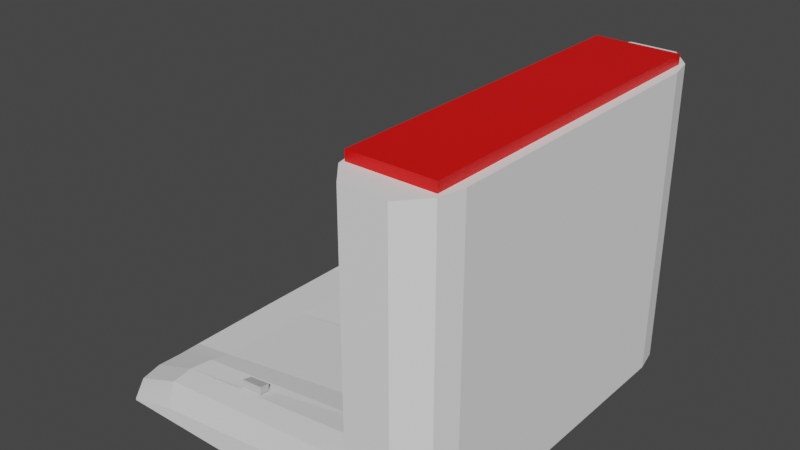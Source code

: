 # Source: charging_station.blend  (saved by Blender 3.3.6; exported with 4.5.12 LTS)
import bpy
from mathutils import Matrix  # noqa: F401  (used for matrix-valued properties, if any)

bpy.ops.wm.read_factory_settings(use_empty=True)
scene = bpy.context.scene
scene.name = 'Scene'

# ---- collections
col_collection = bpy.data.collections.new('Collection'); scene.collection.children.link(col_collection)

# ---- materials (node trees are filled in below, after node groups)
mat_material_010 = bpy.data.materials.new('Material.010')
mat_material_010.use_transparent_shadow = False
mat_material_010.diffuse_color = (0.8971, 0.8971, 0.8971, 1.0)
mat_material_011 = bpy.data.materials.new('Material.011')
mat_material_011.use_transparent_shadow = False
mat_material_011.diffuse_color = (0.0, 0.0, 0.0, 1.0)
mat_material_012 = bpy.data.materials.new('Material.012')
mat_material_012.use_transparent_shadow = False
mat_material_012.diffuse_color = (0.5596, 0.5596, 0.5596, 1.0)
mat_material_023 = bpy.data.materials.new('Material.023')
mat_material_023.use_transparent_shadow = False

# ---- material node trees
mat_material_010.use_nodes = True; mat_material_010.node_tree.nodes.clear()
_N = mat_material_010.node_tree.nodes; _L = mat_material_010.node_tree.links
n0 = _N.new('ShaderNodeBsdfPrincipled'); n0.name = 'Principled BSDF'; n0.location = (10, 300)
n0.distribution = 'GGX'
n0.subsurface_method = 'RANDOM_WALK_SKIN'
n0.inputs[0].default_value = (0.8971, 0.8971, 0.8971, 1.0)
n0.inputs[2].default_value = 0.7803
n0.inputs[27].default_value = (0.0, 0.0, 0.0, 1.0)
n0.inputs[28].default_value = 1.0
n1 = _N.new('ShaderNodeOutputMaterial'); n1.name = 'Material Output'; n1.location = (320, 270)
_L.new(n0.outputs[0], n1.inputs[0])
n1.is_active_output = True
mat_material_011.use_nodes = True; mat_material_011.node_tree.nodes.clear()
_N = mat_material_011.node_tree.nodes; _L = mat_material_011.node_tree.links
n0 = _N.new('ShaderNodeBsdfPrincipled'); n0.name = 'Principled BSDF'; n0.location = (10, 300)
n0.distribution = 'GGX'
n0.subsurface_method = 'RANDOM_WALK_SKIN'
n0.inputs[0].default_value = (0.0, 0.0, 0.0, 1.0)
n0.inputs[2].default_value = 1.0
n0.inputs[27].default_value = (0.0, 0.0, 0.0, 1.0)
n0.inputs[28].default_value = 1.0
n1 = _N.new('ShaderNodeOutputMaterial'); n1.name = 'Material Output'; n1.location = (320, 270)
_L.new(n0.outputs[0], n1.inputs[0])
n1.is_active_output = True
mat_material_012.use_nodes = True; mat_material_012.node_tree.nodes.clear()
_N = mat_material_012.node_tree.nodes; _L = mat_material_012.node_tree.links
n0 = _N.new('ShaderNodeBsdfPrincipled'); n0.name = 'Principled BSDF'; n0.location = (10, 300)
n0.distribution = 'GGX'
n0.subsurface_method = 'RANDOM_WALK_SKIN'
n0.inputs[0].default_value = (0.5596, 0.5596, 0.5596, 1.0)
n0.inputs[2].default_value = 0.823
n0.inputs[27].default_value = (0.0, 0.0, 0.0, 1.0)
n0.inputs[28].default_value = 1.0
n1 = _N.new('ShaderNodeOutputMaterial'); n1.name = 'Material Output'; n1.location = (320, 270)
_L.new(n0.outputs[0], n1.inputs[0])
n1.is_active_output = True
mat_material_023.use_nodes = True; mat_material_023.node_tree.nodes.clear()
_N = mat_material_023.node_tree.nodes; _L = mat_material_023.node_tree.links
n0 = _N.new('ShaderNodeBsdfPrincipled'); n0.name = 'Principled BSDF'; n0.location = (10, 300)
n0.distribution = 'GGX'
n0.subsurface_method = 'RANDOM_WALK_SKIN'
n0.inputs[0].default_value = (0.8, 0.001367, 0.0, 1.0)
n0.inputs[3].default_value = 1.45
n0.inputs[27].default_value = (0.0, 0.0, 0.0, 1.0)
n0.inputs[28].default_value = 1.0
n1 = _N.new('ShaderNodeOutputMaterial'); n1.name = 'Material Output'; n1.location = (300, 300)
_L.new(n0.outputs[0], n1.inputs[0])
n1.is_active_output = True

# ---- world
world_world = bpy.data.worlds.new('World'); scene.world = world_world
world_world.use_nodes = True; world_world.node_tree.nodes.clear()
_N = world_world.node_tree.nodes; _L = world_world.node_tree.links
n0 = _N.new('ShaderNodeOutputWorld'); n0.name = 'World Output'; n0.location = (300, 300)
n1 = _N.new('ShaderNodeBackground'); n1.name = 'Background'; n1.location = (10, 300)
n1.inputs[0].default_value = (0.05088, 0.05088, 0.05088, 1.0)
_L.new(n1.outputs[0], n0.inputs[0])
n0.is_active_output = True
world_world.color = (0.05088, 0.05088, 0.05088)
world_world.use_sun_shadow = False
world_world.sun_shadow_jitter_overblur = 0.0

# ---- meshes
me_cube_material_010_0 = bpy.data.meshes.new('Cube_Material.010_0')
me_cube_material_010_0.from_pydata([(0.2154, 0.1324, 0.1009), (0.2154, 0.1324, 0.1401), (0.2454, 0.1324, 0.1401), (0.2454, 0.1324, 0.1009), (0.2013, 0.1158, 0.1009), (0.2013, 0.1158, 0.1401), (0.2154, 0.1324, 0.1401), (0.2154, 0.1324, 0.1009), (0.2596, 0.1158, 0.1401), (0.2454, 0.1324, 0.1401), (0.2154, 0.1324, 0.1401), (0.2013, 0.1158, 0.1401), (0.2632, 0.06619, -0.05989), (0.2632, 4.914e-08, -0.05989), (0.1977, 3.461e-08, -0.05989), (0.1977, 0.06619, -0.05989), (0.2632, 0.06619, 0.1009), (0.2632, 0.06619, 0.1401), (0.2632, 4.914e-08, 0.1401), (0.2632, 4.914e-08, 0.1009), (0.2632, 0.08273, 0.1009), (0.2632, 0.08273, 0.1401), (0.2632, 0.08273, -0.05989), (0.1977, 0.08273, -0.05989), (0.2632, 4.914e-08, 0.1401), (0.2632, 0.06619, 0.1401), (0.1977, 0.06619, 0.1401), (0.1977, 3.461e-08, 0.1401), (0.1977, 3.461e-08, 0.1009), (0.1977, 3.461e-08, 0.1401), (0.1977, 0.06619, 0.1401), (0.1977, 0.06619, 0.1009), (0.2596, 0.1158, -0.05989), (0.2632, 0.09928, -0.05989), (0.1977, 0.09928, -0.05989), (0.2013, 0.1158, -0.05989), (0.2596, 0.1158, 0.1009), (0.2596, 0.1158, 0.1401), (0.2632, 0.09928, 0.1401), (0.2632, 0.09928, 0.1009), (0.2632, 0.08273, 0.1401), (0.2632, 0.09928, 0.1401), (0.1977, 0.09928, 0.1401), (0.1977, 0.08273, 0.1401), (0.1977, 0.08273, 0.1009), (0.1977, 0.08273, 0.1401), (0.1977, 0.09928, 0.1401), (0.1977, 0.09928, 0.1009), (0.2454, 0.1324, 0.1009), (0.2454, 0.1324, 0.1401), (0.2596, 0.1158, 0.1401), (0.2596, 0.1158, 0.1009), (0.2454, 0.1324, -0.05989), (0.2596, 0.1158, -0.05989), (0.2013, 0.1158, -0.05989), (0.2154, 0.1324, -0.05989), (0.2596, 0.1158, 0.1401), (0.2013, 0.1158, 0.1401), (0.1977, 0.09928, 0.1009), (0.1977, 0.09928, 0.1401), (0.2013, 0.1158, 0.1401), (0.2013, 0.1158, 0.1009), (0.2154, 0.1324, -0.05989), (0.2154, 0.1324, -0.03481), (0.2454, 0.1324, -0.03481), (0.2454, 0.1324, -0.05989), (0.05713, 0.1155, -0.04779), (0.07126, 0.132, -0.05178), (0.0391, 0.1319, -0.05981), (0.02549, 0.1153, -0.05976), (0.2632, 0.06619, -0.05989), (0.2632, 0.06619, -0.03481), (0.2632, 4.914e-08, -0.03481), (0.2632, 4.914e-08, -0.05989), (0.2632, 0.08273, -0.05989), (0.2632, 0.08273, -0.03481), (0.07126, 0.132, -0.05178), (0.07126, 0.132, -0.0608), (0.0391, 0.1319, -0.06101), (0.0391, 0.1319, -0.05981), (0.2596, 0.1158, -0.05989), (0.2596, 0.1158, -0.03481), (0.2632, 0.09928, -0.03481), (0.2632, 0.09928, -0.05989), (0.05354, -0.0003706, -0.05527), (0.05354, 0.06582, -0.05527), (0.02138, 0.06573, -0.06011), (0.02138, -0.0004534, -0.05983), (0.2454, 0.1324, -0.05989), (0.2454, 0.1324, -0.03481), (0.2596, 0.1158, -0.03481), (0.2596, 0.1158, -0.05989), (0.05713, 0.1155, -0.0608), (0.05354, 0.09891, -0.0608), (0.02138, 0.09883, -0.06101), (0.02497, 0.1154, -0.06101), (0.02497, 0.1154, -0.06101), (0.02549, 0.1153, -0.05976), (0.0391, 0.1319, -0.05981), (0.0391, 0.1319, -0.06101), (0.02138, -0.0004534, -0.06101), (0.02138, -0.0004534, -0.05983), (0.02138, 0.06573, -0.06011), (0.02138, 0.06573, -0.06101), (0.02138, 0.08228, -0.06101), (0.02138, 0.08228, -0.06031), (0.02085, 0.09888, -0.06022), (0.02138, 0.09883, -0.06101), (0.02138, 0.09883, -0.06101), (0.02085, 0.09888, -0.06022), (0.02549, 0.1153, -0.05976), (0.02497, 0.1154, -0.06101), (0.05354, 0.09891, -0.04848), (0.05713, 0.1155, -0.04779), (0.02549, 0.1153, -0.05976), (0.02085, 0.09888, -0.06022), (0.05354, -0.0003706, -0.0608), (0.05354, -0.0003706, -0.05527), (0.02138, -0.0004534, -0.05983), (0.02138, -0.0004534, -0.06101), (0.05354, 0.06582, -0.0608), (0.05354, -0.0003706, -0.0608), (0.02138, -0.0004534, -0.06101), (0.02138, 0.06573, -0.06101), (0.07126, 0.132, -0.0608), (0.05713, 0.1155, -0.0608), (0.02497, 0.1154, -0.06101), (0.0391, 0.1319, -0.06101), (0.05354, 0.08236, -0.05056), (0.05354, 0.09891, -0.04848), (0.02085, 0.09888, -0.06022), (0.02138, 0.08228, -0.06031), (0.05354, 0.08236, -0.0608), (0.05354, 0.06582, -0.0608), (0.02138, 0.06573, -0.06101), (0.02138, 0.08228, -0.06101), (0.05354, 0.09891, -0.0608), (0.05354, 0.08236, -0.0608), (0.02138, 0.08228, -0.06101), (0.02138, 0.09883, -0.06101), (0.05354, 0.06582, -0.05527), (0.05354, 0.08236, -0.05056), (0.02138, 0.08228, -0.06031), (0.02138, 0.06573, -0.06011), (0.02138, 0.08228, -0.06031), (0.02138, 0.08228, -0.06101), (0.2632, 0.09928, -0.05989), (0.2632, 0.09928, -0.03481), (0.2632, 0.09928, 0.1009), (0.2632, 0.09928, 0.1401), (0.1977, 0.06619, -0.03252), (0.1977, 0.08273, -0.03252), (0.05354, 0.08236, -0.05056), (0.05354, 0.06582, -0.05527), (0.1977, 0.09928, -0.05989), (0.1977, 0.08273, -0.05989), (0.05354, 0.08236, -0.0608), (0.05354, 0.09891, -0.0608), (0.1977, 0.08273, -0.05989), (0.1977, 0.06619, -0.05989), (0.05354, 0.06582, -0.0608), (0.05354, 0.08236, -0.0608), (0.2154, 0.1324, -0.05989), (0.2013, 0.1158, -0.05989), (0.05713, 0.1155, -0.0608), (0.07126, 0.132, -0.0608), (0.1977, 0.06619, -0.05989), (0.1977, 3.461e-08, -0.05989), (0.05354, -0.0003706, -0.0608), (0.05354, 0.06582, -0.0608), (0.1977, 3.461e-08, -0.05989), (0.1977, 3.461e-08, -0.03481), (0.05354, -0.0003706, -0.05527), (0.05354, -0.0003706, -0.0608), (0.1977, 0.09928, -0.03252), (0.2013, 0.1158, -0.03481), (0.05713, 0.1155, -0.04779), (0.05354, 0.09891, -0.04848), (0.2013, 0.1158, -0.05989), (0.1977, 0.09928, -0.05989), (0.05354, 0.09891, -0.0608), (0.05713, 0.1155, -0.0608), (0.1977, 3.461e-08, -0.03481), (0.1977, 0.06619, -0.03252), (0.05354, 0.06582, -0.05527), (0.05354, -0.0003706, -0.05527), (0.2154, 0.1324, -0.03481), (0.2154, 0.1324, -0.05989), (0.07126, 0.132, -0.0608), (0.07126, 0.132, -0.05178), (0.2013, 0.1158, -0.03481), (0.2154, 0.1324, -0.03481), (0.07126, 0.132, -0.05178), (0.05713, 0.1155, -0.04779), (0.09701, 0.08835, -0.04612), (0.1137, 0.08835, -0.04396), (0.1139, 0.08866, -0.04556), (0.09719, 0.08866, -0.04772), (0.09635, 0.08806, -0.04626), (0.1144, 0.08806, -0.04394), (0.1137, 0.08835, -0.04396), (0.09701, 0.08835, -0.04612), (0.1147, 0.09615, -0.04268), (0.09635, 0.09584, -0.04442), (0.09701, 0.09557, -0.04441), (0.114, 0.09585, -0.0428), (0.1144, 0.08806, -0.04394), (0.1147, 0.09615, -0.04268), (0.114, 0.09585, -0.0428), (0.1137, 0.08835, -0.04396), (0.09635, 0.09584, -0.04442), (0.09635, 0.08806, -0.04626), (0.09701, 0.08835, -0.04612), (0.09701, 0.09557, -0.04441), (0.1139, 0.08866, -0.04556), (0.1142, 0.09616, -0.0444), (0.1135, 0.09585, -0.04452), (0.1132, 0.08896, -0.04559), (0.114, 0.09585, -0.0428), (0.09701, 0.09557, -0.04441), (0.09719, 0.09588, -0.04601), (0.1142, 0.09616, -0.0444), (0.1137, 0.08835, -0.04396), (0.114, 0.09585, -0.0428), (0.1142, 0.09616, -0.0444), (0.1139, 0.08866, -0.04556), (0.09701, 0.09557, -0.04441), (0.09701, 0.08835, -0.04612), (0.09719, 0.08866, -0.04772), (0.09719, 0.09588, -0.04601), (0.09719, 0.09588, -0.04601), (0.09719, 0.08866, -0.04772), (0.09788, 0.08896, -0.04757), (0.09788, 0.09559, -0.046), (0.09719, 0.08866, -0.04772), (0.1139, 0.08866, -0.04556), (0.1132, 0.08896, -0.04559), (0.09788, 0.08896, -0.04757), (0.1142, 0.09616, -0.0444), (0.09719, 0.09588, -0.04601), (0.09788, 0.09559, -0.046), (0.1135, 0.09585, -0.04452), (0.2454, 0.1324, -0.03481), (0.2454, 0.1324, 0.1009), (0.2596, 0.1158, 0.1009), (0.2596, 0.1158, -0.03481), (0.2596, 0.1158, -0.03481), (0.2596, 0.1158, 0.1009), (0.2632, 0.09928, 0.1009), (0.2632, 0.09928, -0.03481), (0.2013, 0.1158, -0.03481), (0.2013, 0.1158, 0.1009), (0.2154, 0.1324, 0.1009), (0.2154, 0.1324, -0.03481), (0.2154, -0.1324, 0.1009), (0.2454, -0.1324, 0.1009), (0.2454, -0.1324, 0.1401), (0.2154, -0.1324, 0.1401), (0.2013, -0.1158, 0.1009), (0.2154, -0.1324, 0.1009), (0.2154, -0.1324, 0.1401), (0.2013, -0.1158, 0.1401), (0.2596, -0.1158, 0.1401), (0.2013, -0.1158, 0.1401), (0.2154, -0.1324, 0.1401), (0.2454, -0.1324, 0.1401), (0.2632, -0.06619, -0.05989), (0.1977, -0.06619, -0.05989), (0.2632, -0.06619, 0.1009), (0.2632, -0.06619, 0.1401), (0.2632, -0.08273, 0.1009), (0.2632, -0.08273, 0.1401), (0.2632, -0.08273, -0.05989), (0.1977, -0.08273, -0.05989), (0.1977, -0.06619, 0.1401), (0.2632, -0.06619, 0.1401), (0.1977, -0.06619, 0.1009), (0.1977, -0.06619, 0.1401), (0.2596, -0.1158, -0.05989), (0.2013, -0.1158, -0.05989), (0.1977, -0.09928, -0.05989), (0.2632, -0.09928, -0.05989), (0.2596, -0.1158, 0.1009), (0.2632, -0.09928, 0.1009), (0.2632, -0.09928, 0.1401), (0.2596, -0.1158, 0.1401), (0.2632, -0.08273, 0.1401), (0.1977, -0.08273, 0.1401), (0.1977, -0.09928, 0.1401), (0.2632, -0.09928, 0.1401), (0.1977, -0.08273, 0.1009), (0.1977, -0.09928, 0.1009), (0.1977, -0.09928, 0.1401), (0.1977, -0.08273, 0.1401), (0.2454, -0.1324, 0.1009), (0.2596, -0.1158, 0.1009), (0.2596, -0.1158, 0.1401), (0.2454, -0.1324, 0.1401), (0.2454, -0.1324, -0.05989), (0.2154, -0.1324, -0.05989), (0.2013, -0.1158, 0.1401), (0.2596, -0.1158, 0.1401), (0.1977, -0.09928, 0.1009), (0.2013, -0.1158, 0.1009), (0.2013, -0.1158, 0.1401), (0.1977, -0.09928, 0.1401), (0.2154, -0.1324, -0.05989), (0.2454, -0.1324, -0.05989), (0.2454, -0.1324, -0.03481), (0.2154, -0.1324, -0.03481), (0.05713, -0.1155, -0.04779), (0.02549, -0.1153, -0.05976), (0.0391, -0.1319, -0.05981), (0.07126, -0.132, -0.05178), (0.2632, -0.06619, -0.05989), (0.2632, -0.06619, -0.03481), (0.2632, -0.08273, -0.05989), (0.2632, -0.08273, -0.03481), (0.07126, -0.132, -0.05178), (0.0391, -0.1319, -0.05981), (0.0391, -0.1319, -0.06101), (0.07126, -0.132, -0.0608), (0.2596, -0.1158, -0.05989), (0.2632, -0.09928, -0.05989), (0.2632, -0.09928, -0.03481), (0.2596, -0.1158, -0.03481), (0.05354, 0.0003706, -0.05527), (0.02138, 0.0004534, -0.05983), (0.02138, -0.06573, -0.06011), (0.05354, -0.06582, -0.05527), (0.2454, -0.1324, -0.05989), (0.2596, -0.1158, -0.05989), (0.2596, -0.1158, -0.03481), (0.2454, -0.1324, -0.03481), (0.05713, -0.1155, -0.0608), (0.02497, -0.1154, -0.06101), (0.02138, -0.09883, -0.06101), (0.05354, -0.09891, -0.0608), (0.02497, -0.1154, -0.06101), (0.0391, -0.1319, -0.06101), (0.0391, -0.1319, -0.05981), (0.02549, -0.1153, -0.05976), (0.02138, 0.0004534, -0.06101), (0.02138, -0.06573, -0.06101), (0.02138, -0.06573, -0.06011), (0.02138, 0.0004534, -0.05983), (0.02138, -0.08228, -0.06101), (0.02138, -0.09883, -0.06101), (0.02085, -0.09888, -0.06022), (0.02138, -0.08228, -0.06031), (0.02138, -0.09883, -0.06101), (0.02497, -0.1154, -0.06101), (0.02549, -0.1153, -0.05976), (0.02085, -0.09888, -0.06022), (0.05354, -0.09891, -0.04848), (0.02085, -0.09888, -0.06022), (0.02549, -0.1153, -0.05976), (0.05713, -0.1155, -0.04779), (0.05354, 0.0003706, -0.0608), (0.02138, 0.0004534, -0.06101), (0.02138, 0.0004534, -0.05983), (0.05354, 0.0003706, -0.05527), (0.05354, -0.06582, -0.0608), (0.02138, -0.06573, -0.06101), (0.02138, 0.0004534, -0.06101), (0.05354, 0.0003706, -0.0608), (0.07126, -0.132, -0.0608), (0.0391, -0.1319, -0.06101), (0.02497, -0.1154, -0.06101), (0.05713, -0.1155, -0.0608), (0.05354, -0.08236, -0.05056), (0.02138, -0.08228, -0.06031), (0.02085, -0.09888, -0.06022), (0.05354, -0.09891, -0.04848), (0.05354, -0.08236, -0.0608), (0.02138, -0.08228, -0.06101), (0.05354, -0.09891, -0.0608), (0.02138, -0.09883, -0.06101), (0.02138, -0.08228, -0.06101), (0.05354, -0.08236, -0.0608), (0.05354, -0.06582, -0.05527), (0.02138, -0.06573, -0.06011), (0.02138, -0.08228, -0.06031), (0.05354, -0.08236, -0.05056), (0.02138, -0.08228, -0.06101), (0.02138, -0.08228, -0.06031), (0.2632, -0.09928, -0.05989), (0.2632, -0.09928, -0.03481), (0.2632, -0.09928, 0.1009), (0.2632, -0.09928, 0.1401), (0.1977, -0.06619, -0.03252), (0.05354, -0.06582, -0.05527), (0.05354, -0.08236, -0.05056), (0.1977, -0.08273, -0.03252), (0.1977, -0.09928, -0.05989), (0.05354, -0.09891, -0.0608), (0.05354, -0.08236, -0.0608), (0.1977, -0.08273, -0.05989), (0.1977, -0.08273, -0.05989), (0.05354, -0.08236, -0.0608), (0.05354, -0.06582, -0.0608), (0.1977, -0.06619, -0.05989), (0.2154, -0.1324, -0.05989), (0.07126, -0.132, -0.0608), (0.05713, -0.1155, -0.0608), (0.2013, -0.1158, -0.05989), (0.1977, -0.06619, -0.05989), (0.05354, -0.06582, -0.0608), (0.05354, 0.0003706, -0.0608), (0.1977, 3.461e-08, -0.05989), (0.05354, 0.0003706, -0.0608), (0.05354, 0.0003706, -0.05527), (0.1977, 3.461e-08, -0.03481), (0.1977, -0.09928, -0.03252), (0.05354, -0.09891, -0.04848), (0.05713, -0.1155, -0.04779), (0.2013, -0.1158, -0.03481), (0.2013, -0.1158, -0.05989), (0.05713, -0.1155, -0.0608), (0.05354, -0.09891, -0.0608), (0.1977, -0.09928, -0.05989), (0.1977, 3.461e-08, -0.03481), (0.05354, 0.0003706, -0.05527), (0.05354, -0.06582, -0.05527), (0.1977, -0.06619, -0.03252), (0.2154, -0.1324, -0.03481), (0.07126, -0.132, -0.05178), (0.07126, -0.132, -0.0608), (0.2154, -0.1324, -0.05989), (0.2013, -0.1158, -0.03481), (0.05713, -0.1155, -0.04779), (0.07126, -0.132, -0.05178), (0.2154, -0.1324, -0.03481), (0.09702, -0.08835, -0.04612), (0.09719, -0.08866, -0.04772), (0.1139, -0.08866, -0.04556), (0.1137, -0.08835, -0.04396), (0.09635, -0.08806, -0.04626), (0.09702, -0.08835, -0.04612), (0.1137, -0.08835, -0.04396), (0.1144, -0.08806, -0.04394), (0.1147, -0.09615, -0.04268), (0.114, -0.09585, -0.0428), (0.09702, -0.09557, -0.04441), (0.09635, -0.09584, -0.04442), (0.1144, -0.08806, -0.04394), (0.1137, -0.08835, -0.04396), (0.114, -0.09585, -0.0428), (0.1147, -0.09615, -0.04268), (0.09635, -0.09584, -0.04442), (0.09702, -0.09557, -0.04441), (0.09702, -0.08835, -0.04612), (0.09635, -0.08806, -0.04626), (0.1139, -0.08866, -0.04556), (0.1132, -0.08896, -0.04559), (0.1135, -0.09585, -0.04452), (0.1142, -0.09616, -0.0444), (0.114, -0.09585, -0.0428), (0.1142, -0.09616, -0.0444), (0.09719, -0.09588, -0.04601), (0.09702, -0.09557, -0.04441), (0.1137, -0.08835, -0.04396), (0.1139, -0.08866, -0.04556), (0.1142, -0.09616, -0.0444), (0.114, -0.09585, -0.0428), (0.09702, -0.09557, -0.04441), (0.09719, -0.09588, -0.04601), (0.09719, -0.08866, -0.04772), (0.09702, -0.08835, -0.04612), (0.09719, -0.09588, -0.04601), (0.09788, -0.09559, -0.046), (0.09788, -0.08896, -0.04757), (0.09719, -0.08866, -0.04772), (0.09719, -0.08866, -0.04772), (0.09788, -0.08896, -0.04757), (0.1132, -0.08896, -0.04559), (0.1139, -0.08866, -0.04556), (0.1142, -0.09616, -0.0444), (0.1135, -0.09585, -0.04452), (0.09788, -0.09559, -0.046), (0.09719, -0.09588, -0.04601), (0.2454, -0.1324, -0.03481), (0.2596, -0.1158, -0.03481), (0.2596, -0.1158, 0.1009), (0.2454, -0.1324, 0.1009), (0.2596, -0.1158, -0.03481), (0.2632, -0.09928, -0.03481), (0.2632, -0.09928, 0.1009), (0.2596, -0.1158, 0.1009), (0.2013, -0.1158, -0.03481), (0.2154, -0.1324, -0.03481), (0.2154, -0.1324, 0.1009), (0.2013, -0.1158, 0.1009), (0.1977, 0.08273, -0.03252), (0.1144, 0.08806, -0.04394), (0.09635, 0.08806, -0.04626), (0.09635, 0.09584, -0.04442), (0.05354, 0.09891, -0.04848), (0.05354, 0.08236, -0.05056), (0.05354, 0.09891, -0.04848), (0.09635, 0.09584, -0.04442), (0.1147, 0.09615, -0.04268), (0.1144, 0.08806, -0.04394), (0.1977, 0.08273, -0.03252), (0.1977, 0.09928, -0.03252), (0.1977, -0.08273, -0.03252), (0.05354, -0.08236, -0.05056), (0.05354, -0.09891, -0.04848), (0.09635, -0.09584, -0.04442), (0.09635, -0.08806, -0.04626), (0.1144, -0.08806, -0.04394), (0.05354, -0.09891, -0.04848), (0.1977, -0.09928, -0.03252), (0.1977, -0.08273, -0.03252), (0.1144, -0.08806, -0.04394), (0.1147, -0.09615, -0.04268), (0.09635, -0.09584, -0.04442), (0.1977, 0.06619, -0.03252), (0.1977, 0.06619, 0.1009), (0.1977, 0.08273, 0.1009), (0.1977, 0.08273, -0.03252), (0.1977, 0.09928, -0.03252), (0.1977, 0.09928, 0.1009), (0.2013, 0.1158, 0.1009), (0.2013, 0.1158, -0.03481), (0.1977, 0.09928, 0.1009), (0.1977, 0.09928, -0.03252), (0.1977, 3.461e-08, -0.03481), (0.1977, 3.461e-08, 0.1009), (0.1977, -0.06619, -0.03252), (0.1977, -0.08273, -0.03252), (0.1977, -0.08273, 0.1009), (0.1977, -0.06619, 0.1009), (0.1977, -0.09928, -0.03252), (0.2013, -0.1158, -0.03481), (0.2013, -0.1158, 0.1009), (0.1977, -0.09928, 0.1009), (0.1977, -0.09928, -0.03252), (0.1977, -0.09928, 0.1009), (0.09788, 0.08896, -0.04757), (0.1132, 0.08896, -0.04559), (0.1126, 0.08776, -0.03936), (0.0972, 0.08776, -0.04134), (0.1128, 0.09464, -0.03829), (0.0972, 0.09438, -0.03977), (0.0972, 0.08776, -0.04134), (0.1126, 0.08776, -0.03936), (0.1135, 0.09585, -0.04452), (0.09788, 0.09559, -0.046), (0.0972, 0.09438, -0.03977), (0.1128, 0.09464, -0.03829), (0.1132, 0.08896, -0.04559), (0.1135, 0.09585, -0.04452), (0.1128, 0.09464, -0.03829), (0.1126, 0.08776, -0.03936), (0.09788, 0.09559, -0.046), (0.09788, 0.08896, -0.04757), (0.0972, 0.08776, -0.04134), (0.0972, 0.09438, -0.03977), (0.09788, -0.08896, -0.04757), (0.0972, -0.08776, -0.04134), (0.1126, -0.08776, -0.03936), (0.1132, -0.08896, -0.04559), (0.1128, -0.09464, -0.03829), (0.1126, -0.08776, -0.03936), (0.0972, -0.08776, -0.04134), (0.0972, -0.09438, -0.03977), (0.1135, -0.09585, -0.04452), (0.1128, -0.09464, -0.03829), (0.0972, -0.09438, -0.03977), (0.09788, -0.09559, -0.046), (0.1132, -0.08896, -0.04559), (0.1126, -0.08776, -0.03936), (0.1128, -0.09464, -0.03829), (0.1135, -0.09585, -0.04452), (0.09788, -0.09559, -0.046), (0.0972, -0.09438, -0.03977), (0.0972, -0.08776, -0.04134), (0.09788, -0.08896, -0.04757)], [], [(0, 1, 2), (0, 2, 3), (4, 5, 6), (4, 6, 7), (8, 9, 10), (8, 10, 11), (12, 13, 14), (12, 14, 15), (16, 17, 18), (16, 18, 19), (20, 21, 17), (20, 17, 16), (22, 12, 15), (22, 15, 23), (24, 25, 26), (24, 26, 27), (28, 29, 30), (28, 30, 31), (32, 33, 34), (32, 34, 35), (36, 37, 38), (36, 38, 39), (40, 41, 42), (40, 42, 43), (44, 45, 46), (44, 46, 47), (48, 49, 50), (48, 50, 51), (52, 53, 54), (52, 54, 55), (41, 56, 57), (41, 57, 42), (58, 59, 60), (58, 60, 61), (62, 63, 64), (62, 64, 65), (66, 67, 68), (66, 68, 69), (70, 71, 72), (70, 72, 73), (74, 75, 71), (74, 71, 70), (76, 77, 78), (76, 78, 79), (80, 81, 82), (80, 82, 83), (84, 85, 86), (84, 86, 87), (88, 89, 90), (88, 90, 91), (92, 93, 94), (92, 94, 95), (96, 97, 98), (96, 98, 99), (100, 101, 102), (100, 102, 103), (104, 105, 106), (104, 106, 107), (108, 109, 110), (108, 110, 111), (112, 113, 114), (112, 114, 115), (116, 117, 118), (116, 118, 119), (120, 121, 122), (120, 122, 123), (124, 125, 126), (124, 126, 127), (128, 129, 130), (128, 130, 131), (132, 133, 134), (132, 134, 135), (136, 137, 138), (136, 138, 139), (140, 141, 142), (140, 142, 143), (103, 102, 144), (103, 144, 145), (146, 147, 75), (146, 75, 74), (31, 30, 45), (31, 45, 44), (25, 40, 43), (25, 43, 26), (33, 22, 23), (33, 23, 34), (148, 149, 21), (148, 21, 20), (150, 151, 152), (150, 152, 153), (154, 155, 156), (154, 156, 157), (158, 159, 160), (158, 160, 161), (162, 163, 164), (162, 164, 165), (166, 167, 168), (166, 168, 169), (170, 171, 172), (170, 172, 173), (174, 175, 176), (174, 176, 177), (178, 179, 180), (178, 180, 181), (182, 183, 184), (182, 184, 185), (186, 187, 188), (186, 188, 189), (190, 191, 192), (190, 192, 193), (194, 195, 196), (194, 196, 197), (198, 199, 200), (198, 200, 201), (202, 203, 204), (202, 204, 205), (206, 207, 208), (206, 208, 209), (210, 211, 212), (210, 212, 213), (214, 215, 216), (214, 216, 217), (218, 219, 220), (218, 220, 221), (222, 223, 224), (222, 224, 225), (226, 227, 228), (226, 228, 229), (230, 231, 232), (230, 232, 233), (234, 235, 236), (234, 236, 237), (238, 239, 240), (238, 240, 241), (147, 148, 20), (147, 20, 75), (242, 243, 244), (242, 244, 245), (246, 247, 248), (246, 248, 249), (75, 20, 16), (75, 16, 71), (71, 16, 19), (71, 19, 72), (250, 251, 252), (250, 252, 253), (63, 0, 3), (63, 3, 64), (254, 255, 256), (254, 256, 257), (258, 259, 260), (258, 260, 261), (262, 263, 264), (262, 264, 265), (266, 267, 14), (266, 14, 13), (268, 19, 18), (268, 18, 269), (270, 268, 269), (270, 269, 271), (272, 273, 267), (272, 267, 266), (24, 27, 274), (24, 274, 275), (28, 276, 277), (28, 277, 29), (278, 279, 280), (278, 280, 281), (282, 283, 284), (282, 284, 285), (286, 287, 288), (286, 288, 289), (290, 291, 292), (290, 292, 293), (294, 295, 296), (294, 296, 297), (298, 299, 279), (298, 279, 278), (289, 288, 300), (289, 300, 301), (302, 303, 304), (302, 304, 305), (306, 307, 308), (306, 308, 309), (310, 311, 312), (310, 312, 313), (314, 73, 72), (314, 72, 315), (316, 314, 315), (316, 315, 317), (318, 319, 320), (318, 320, 321), (322, 323, 324), (322, 324, 325), (326, 327, 328), (326, 328, 329), (330, 331, 332), (330, 332, 333), (334, 335, 336), (334, 336, 337), (338, 339, 340), (338, 340, 341), (342, 343, 344), (342, 344, 345), (346, 347, 348), (346, 348, 349), (350, 351, 352), (350, 352, 353), (354, 355, 356), (354, 356, 357), (358, 359, 360), (358, 360, 361), (362, 363, 364), (362, 364, 365), (366, 367, 368), (366, 368, 369), (370, 371, 372), (370, 372, 373), (374, 375, 363), (374, 363, 362), (376, 377, 378), (376, 378, 379), (380, 381, 382), (380, 382, 383), (343, 384, 385), (343, 385, 344), (386, 316, 317), (386, 317, 387), (276, 290, 293), (276, 293, 277), (275, 274, 287), (275, 287, 286), (281, 280, 273), (281, 273, 272), (388, 270, 271), (388, 271, 389), (390, 391, 392), (390, 392, 393), (394, 395, 396), (394, 396, 397), (398, 399, 400), (398, 400, 401), (402, 403, 404), (402, 404, 405), (406, 407, 408), (406, 408, 167), (409, 410, 411), (409, 411, 412), (413, 414, 415), (413, 415, 416), (417, 418, 419), (417, 419, 420), (421, 422, 423), (421, 423, 424), (425, 426, 427), (425, 427, 428), (429, 430, 431), (429, 431, 432), (433, 434, 435), (433, 435, 436), (437, 438, 439), (437, 439, 440), (441, 442, 443), (441, 443, 444), (445, 446, 447), (445, 447, 448), (449, 450, 451), (449, 451, 452), (453, 454, 455), (453, 455, 456), (457, 458, 459), (457, 459, 460), (461, 462, 463), (461, 463, 464), (465, 466, 467), (465, 467, 468), (469, 470, 471), (469, 471, 472), (473, 474, 475), (473, 475, 476), (477, 478, 479), (477, 479, 480), (387, 317, 270), (387, 270, 388), (481, 482, 483), (481, 483, 484), (485, 486, 487), (485, 487, 488), (317, 315, 268), (317, 268, 270), (315, 72, 19), (315, 19, 268), (489, 490, 491), (489, 491, 492), (309, 308, 255), (309, 255, 254), (498, 496, 497), (496, 498, 495), (495, 498, 494), (494, 498, 493), (500, 501, 499), (504, 501, 503), (501, 504, 499), (503, 501, 502), (506, 509, 505), (509, 506, 507), (509, 507, 508), (510, 505, 509), (511, 515, 516), (514, 512, 513), (512, 514, 515), (512, 515, 511), (517, 518, 519), (517, 519, 520), (521, 522, 523), (521, 523, 524), (520, 519, 525), (520, 525, 526), (527, 528, 518), (527, 518, 517), (529, 530, 531), (529, 531, 532), (533, 534, 535), (533, 535, 536), (530, 537, 538), (530, 538, 531), (527, 529, 532), (527, 532, 528), (539, 540, 541), (539, 541, 542), (543, 544, 545), (543, 545, 546), (547, 548, 549), (547, 549, 550), (551, 552, 553), (551, 553, 554), (555, 556, 557), (555, 557, 558), (559, 560, 561), (559, 561, 562), (563, 564, 565), (563, 565, 566), (567, 568, 569), (567, 569, 570), (571, 572, 573), (571, 573, 574), (575, 576, 577), (575, 577, 578)])
me_cube_material_010_0.polygons.foreach_set('use_smooth', [0, 0, 0, 0, 0, 0, 0, 0, 0, 0, 0, 0, 0, 0, 0, 0, 0, 0, 0, 0, 0, 0, 0, 0, 0, 0, 0, 0, 0, 0, 0, 0, 0, 0, 0, 0, 1, 1, 0, 0, 0, 0, 0, 0, 0, 0, 1, 1, 0, 0, 0, 0, 1, 1, 0, 0, 1, 1, 1, 1, 1, 1, 0, 0, 0, 0, 1, 0, 1, 1, 0, 0, 0, 0, 1, 1, 0, 0, 0, 0, 0, 0, 0, 0, 0, 0, 0, 0, 1, 1, 0, 0, 0, 0, 0, 0, 0, 0, 0, 0, 1, 1, 0, 0, 1, 1, 1, 0, 1, 1, 0, 0, 0, 0, 0, 0, 0, 0, 0, 0, 0, 0, 0, 0, 0, 0, 0, 0, 0, 1, 0, 0, 0, 0, 0, 0, 0, 0, 0, 0, 0, 0, 0, 0, 0, 0, 0, 0, 0, 0, 0, 0, 0, 0, 0, 0, 0, 0, 0, 0, 0, 0, 0, 0, 0, 0, 0, 0, 0, 0, 0, 0, 0, 0, 0, 0, 0, 0, 0, 0, 0, 0, 0, 0, 1, 1, 0, 0, 0, 0, 0, 0, 0, 0, 1, 1, 0, 0, 0, 0, 1, 1, 0, 0, 1, 1, 1, 1, 1, 1, 0, 0, 0, 0, 0, 0, 1, 1, 0, 0, 0, 0, 1, 1, 0, 0, 0, 0, 0, 0, 0, 0, 0, 0, 0, 0, 1, 1, 0, 0, 0, 0, 0, 0, 0, 0, 0, 0, 1, 1, 0, 0, 1, 1, 0, 0, 1, 1, 0, 0, 0, 0, 0, 0, 0, 0, 0, 0, 0, 0, 0, 0, 0, 0, 0, 0, 0, 0, 0, 0, 0, 0, 0, 0, 0, 0, 0, 0, 0, 0, 0, 0, 0, 0, 0, 0, 1, 1, 1, 1, 1, 1, 1, 1, 1, 1, 1, 1, 1, 1, 1, 1, 0, 0, 0, 0, 0, 0, 0, 0, 0, 0, 0, 0, 0, 0, 0, 0, 0, 0, 1, 1, 0, 0, 0, 0, 0, 0, 0, 0, 1, 1, 0, 0, 0, 0, 0, 0])
me_cube_material_010_0.polygons.foreach_set('material_index', [0, 0, 0, 0, 0, 0, 0, 0, 0, 0, 0, 0, 0, 0, 0, 0, 0, 0, 0, 0, 0, 0, 0, 0, 0, 0, 0, 0, 0, 0, 0, 0, 0, 0, 0, 0, 0, 0, 0, 0, 0, 0, 0, 0, 0, 0, 0, 0, 0, 0, 0, 0, 0, 0, 0, 0, 0, 0, 0, 0, 0, 0, 0, 0, 0, 0, 0, 0, 0, 0, 0, 0, 0, 0, 0, 0, 0, 0, 0, 0, 0, 0, 0, 0, 0, 0, 0, 0, 0, 0, 0, 0, 0, 0, 0, 0, 0, 0, 0, 0, 0, 0, 0, 0, 0, 0, 0, 0, 0, 0, 0, 0, 0, 0, 0, 0, 0, 0, 0, 0, 0, 0, 0, 0, 0, 0, 0, 0, 0, 0, 0, 0, 0, 0, 0, 0, 0, 0, 0, 0, 0, 0, 0, 0, 0, 0, 0, 0, 0, 0, 0, 0, 0, 0, 0, 0, 0, 0, 0, 0, 0, 0, 0, 0, 0, 0, 0, 0, 0, 0, 0, 0, 0, 0, 0, 0, 0, 0, 0, 0, 0, 0, 0, 0, 0, 0, 0, 0, 0, 0, 0, 0, 0, 0, 0, 0, 0, 0, 0, 0, 0, 0, 0, 0, 0, 0, 0, 0, 0, 0, 0, 0, 0, 0, 0, 0, 0, 0, 0, 0, 0, 0, 0, 0, 0, 0, 0, 0, 0, 0, 0, 0, 0, 0, 0, 0, 0, 0, 0, 0, 0, 0, 0, 0, 0, 0, 0, 0, 0, 0, 0, 0, 0, 0, 0, 0, 0, 0, 0, 0, 0, 0, 0, 0, 0, 0, 0, 0, 0, 0, 0, 0, 0, 0, 0, 0, 0, 0, 0, 0, 0, 0, 0, 0, 0, 0, 0, 0, 0, 0, 0, 0, 0, 0, 0, 0, 0, 0, 0, 0, 0, 0, 0, 0, 0, 0, 0, 0, 0, 0, 0, 0, 1, 1, 1, 1, 1, 1, 1, 1, 1, 1, 1, 1, 1, 1, 1, 1, 2, 2, 2, 2, 2, 2, 2, 2, 2, 2, 2, 2, 2, 2, 2, 2, 2, 2, 2, 2])
_uv = me_cube_material_010_0.uv_layers.new(name='UVMap')
_uv.uv.foreach_set('vector', [0.5759, 1.0, 0.625, 1.0, 0.625, 0.75, 0.5759, 1.0, 0.625, 0.75, 0.5759, 0.75, 0.5759, 0.01562, 0.625, 0.01562, 0.625, 0.0, 0.5759, 0.01562, 0.625, 0.0, 0.5759, 0.0, 0.8594, 0.5, 0.875, 0.5, 0.875, 0.25, 0.8594, 0.5, 0.875, 0.25, 0.8594, 0.25, 0.1875, 0.5, 0.25, 0.5, 0.25, 0.25, 0.1875, 0.5, 0.25, 0.25, 0.1875, 0.25, 0.5759, 0.6875, 0.625, 0.6875, 0.625, 0.625, 0.5759, 0.6875, 0.625, 0.625, 0.5759, 0.625, 0.5759, 0.7031, 0.625, 0.7031, 0.625, 0.6875, 0.5759, 0.7031, 0.625, 0.6875, 0.5759, 0.6875, 0.1719, 0.5, 0.1875, 0.5, 0.1875, 0.25, 0.1719, 0.5, 0.1875, 0.25, 0.1719, 0.25, 0.75, 0.5, 0.8125, 0.5, 0.8125, 0.25, 0.75, 0.5, 0.8125, 0.25, 0.75, 0.25, 0.5759, 0.125, 0.625, 0.125, 0.625, 0.0625, 0.5759, 0.125, 0.625, 0.0625, 0.5759, 0.0625, 0.1406, 0.5, 0.1562, 0.5, 0.1562, 0.25, 0.1406, 0.5, 0.1562, 0.25, 0.1406, 0.25, 0.5759, 0.7344, 0.625, 0.7344, 0.625, 0.7188, 0.5759, 0.7344, 0.625, 0.7188, 0.5759, 0.7188, 0.8281, 0.5, 0.8438, 0.5, 0.8438, 0.25, 0.8281, 0.5, 0.8438, 0.25, 0.8281, 0.25, 0.5759, 0.04688, 0.625, 0.04688, 0.625, 0.03125, 0.5759, 0.04688, 0.625, 0.03125, 0.5759, 0.03125, 0.5759, 0.75, 0.625, 0.75, 0.625, 0.7344, 0.5759, 0.75, 0.625, 0.7344, 0.5759, 0.7344, 0.125, 0.5, 0.1406, 0.5, 0.1406, 0.25, 0.125, 0.5, 0.1406, 0.25, 0.125, 0.25, 0.8438, 0.5, 0.8594, 0.5, 0.8594, 0.25, 0.8438, 0.5, 0.8594, 0.25, 0.8438, 0.25, 0.5759, 0.03125, 0.625, 0.03125, 0.625, 0.01562, 0.5759, 0.03125, 0.625, 0.01562, 0.5759, 0.01562, 0.375, 1.0, 0.4064, 1.0, 0.4064, 0.75, 0.375, 1.0, 0.4064, 0.75, 0.375, 0.75, 0.4064, 0.01562, 0.4064, 0.0, 0.4064, 0.0, 0.4064, 0.01562, 0.4064, 0.0, 0.4064, 0.01562, 0.375, 0.6875, 0.4064, 0.6875, 0.4064, 0.625, 0.375, 0.6875, 0.4064, 0.625, 0.375, 0.625, 0.375, 0.7031, 0.4064, 0.7031, 0.4064, 0.6875, 0.375, 0.7031, 0.4064, 0.6875, 0.375, 0.6875, 0.4064, 1.0, 0.375, 1.0, 0.375, 1.0, 0.4064, 1.0, 0.375, 1.0, 0.4064, 1.0, 0.375, 0.7344, 0.4064, 0.7344, 0.4064, 0.7188, 0.375, 0.7344, 0.4064, 0.7188, 0.375, 0.7188, 0.4064, 0.125, 0.4064, 0.0625, 0.4064, 0.0625, 0.4064, 0.125, 0.4064, 0.0625, 0.4064, 0.125, 0.375, 0.75, 0.4064, 0.75, 0.4064, 0.7344, 0.375, 0.75, 0.4064, 0.7344, 0.375, 0.7344, 0.1406, 0.25, 0.1562, 0.25, 0.1562, 0.25, 0.1406, 0.25, 0.1562, 0.25, 0.1406, 0.25, 0.375, 0.01562, 0.4064, 0.01562, 0.4064, 0.0, 0.375, 0.01562, 0.4064, 0.0, 0.375, 0.0, 0.375, 0.125, 0.4064, 0.125, 0.4064, 0.0625, 0.375, 0.125, 0.4064, 0.0625, 0.375, 0.0625, 0.375, 0.04688, 0.4064, 0.04688, 0.4064, 0.03125, 0.375, 0.04688, 0.4064, 0.03125, 0.375, 0.03125, 0.375, 0.03125, 0.4064, 0.03125, 0.4064, 0.01562, 0.375, 0.03125, 0.4064, 0.01562, 0.375, 0.01562, 0.4064, 0.03125, 0.4064, 0.01562, 0.4064, 0.01562, 0.4064, 0.03125, 0.4064, 0.01562, 0.4064, 0.03125, 0.0, 1.0, 0.0, 1.0, 0.0, 1.0, 0.0, 1.0, 0.0, 1.0, 0.0, 1.0, 0.1875, 0.25, 0.25, 0.25, 0.25, 0.25, 0.1875, 0.25, 0.25, 0.25, 0.1875, 0.25, 0.125, 0.25, 0.1406, 0.25, 0.1406, 0.25, 0.125, 0.25, 0.1406, 0.25, 0.125, 0.25, 0.4064, 0.04688, 0.4064, 0.03125, 0.4064, 0.03125, 0.4064, 0.04688, 0.4064, 0.03125, 0.4064, 0.04688, 0.1719, 0.25, 0.1875, 0.25, 0.1875, 0.25, 0.1719, 0.25, 0.1875, 0.25, 0.1719, 0.25, 0.1562, 0.25, 0.1719, 0.25, 0.1719, 0.25, 0.1562, 0.25, 0.1719, 0.25, 0.1562, 0.25, 0.4064, 0.0625, 0.4064, 0.04688, 0.4064, 0.04688, 0.4064, 0.0625, 0.4064, 0.04688, 0.4064, 0.0625, 0.375, 0.0625, 0.4064, 0.0625, 0.4064, 0.04688, 0.375, 0.0625, 0.4064, 0.04688, 0.375, 0.04688, 0.375, 0.7188, 0.4064, 0.7188, 0.4064, 0.7031, 0.375, 0.7188, 0.4064, 0.7031, 0.375, 0.7031, 0.5759, 0.0625, 0.625, 0.0625, 0.625, 0.04688, 0.5759, 0.0625, 0.625, 0.04688, 0.5759, 0.04688, 0.8125, 0.5, 0.8281, 0.5, 0.8281, 0.25, 0.8125, 0.5, 0.8281, 0.25, 0.8125, 0.25, 0.1562, 0.5, 0.1719, 0.5, 0.1719, 0.25, 0.1562, 0.5, 0.1719, 0.25, 0.1562, 0.25, 0.5759, 0.7188, 0.625, 0.7188, 0.625, 0.7031, 0.5759, 0.7188, 0.625, 0.7031, 0.5759, 0.7031, 0.4064, 0.0625, 0.4064, 0.04687, 0.4064, 0.04688, 0.4064, 0.0625, 0.4064, 0.04688, 0.4064, 0.0625, 0.1562, 0.25, 0.1719, 0.25, 0.1719, 0.25, 0.1562, 0.25, 0.1719, 0.25, 0.1562, 0.25, 0.1719, 0.25, 0.1875, 0.25, 0.1875, 0.25, 0.1719, 0.25, 0.1875, 0.25, 0.1719, 0.25, 0.125, 0.25, 0.1406, 0.25, 0.1406, 0.25, 0.125, 0.25, 0.1406, 0.25, 0.125, 0.25, 0.1875, 0.25, 0.25, 0.25, 0.25, 0.25, 0.1875, 0.25, 0.25, 0.25, 0.1875, 0.25, 0.0, 1.0, 0.0, 1.0, 0.0, 1.0, 0.0, 1.0, 0.0, 1.0, 0.0, 1.0, 0.4064, 0.03125, 0.4064, 0.01562, 0.4064, 0.01562, 0.4064, 0.03125, 0.4064, 0.01562, 0.4064, 0.03125, 0.1406, 0.25, 0.1562, 0.25, 0.1562, 0.25, 0.1406, 0.25, 0.1562, 0.25, 0.1406, 0.25, 0.4064, 0.125, 0.4064, 0.0625, 0.4064, 0.0625, 0.4064, 0.125, 0.4064, 0.0625, 0.4064, 0.125, 0.4064, 1.0, 0.375, 1.0, 0.375, 1.0, 0.4064, 1.0, 0.375, 1.0, 0.4064, 1.0, 0.4064, 0.01562, 0.4064, 0.0, 0.4064, 0.0, 0.4064, 0.01562, 0.4064, 0.0, 0.4064, 0.01562, 0.4064, 0.04153, 0.4064, 0.04154, 0.4064, 0.04154, 0.4064, 0.04153, 0.4064, 0.04154, 0.4064, 0.04153, 0.4064, 0.04153, 0.4064, 0.04154, 0.4064, 0.04154, 0.4064, 0.04153, 0.4064, 0.04154, 0.4064, 0.04153, 0.4064, 0.03393, 0.4064, 0.03416, 0.4064, 0.03416, 0.4064, 0.03393, 0.4064, 0.03416, 0.4064, 0.03393, 0.4064, 0.04154, 0.4064, 0.03393, 0.4064, 0.03393, 0.4064, 0.04154, 0.4064, 0.03393, 0.4064, 0.04154, 0.4064, 0.03416, 0.4064, 0.04153, 0.4064, 0.04153, 0.4064, 0.03416, 0.4064, 0.04153, 0.4064, 0.03416, 0.4064, 0.04154, 0.4064, 0.03393, 0.4064, 0.03393, 0.4064, 0.04154, 0.4064, 0.03393, 0.4064, 0.04154, 0.4064, 0.03393, 0.4064, 0.03416, 0.4064, 0.03416, 0.4064, 0.03393, 0.4064, 0.03416, 0.4064, 0.03393, 0.4064, 0.04154, 0.4064, 0.03393, 0.4064, 0.03393, 0.4064, 0.04154, 0.4064, 0.03393, 0.4064, 0.04154, 0.4064, 0.03416, 0.4064, 0.04153, 0.4064, 0.04153, 0.4064, 0.03416, 0.4064, 0.04153, 0.4064, 0.03416, 0.4064, 0.03416, 0.4064, 0.04153, 0.4064, 0.04153, 0.4064, 0.03416, 0.4064, 0.04153, 0.4064, 0.03416, 0.4064, 0.04153, 0.4064, 0.04154, 0.4064, 0.04154, 0.4064, 0.04153, 0.4064, 0.04154, 0.4064, 0.04153, 0.4064, 0.03393, 0.4064, 0.03416, 0.4064, 0.03416, 0.4064, 0.03393, 0.4064, 0.03416, 0.4064, 0.03393, 0.4064, 0.7188, 0.5759, 0.7188, 0.5759, 0.7031, 0.4064, 0.7188, 0.5759, 0.7031, 0.4064, 0.7031, 0.4064, 0.75, 0.5759, 0.75, 0.5759, 0.7344, 0.4064, 0.75, 0.5759, 0.7344, 0.4064, 0.7344, 0.4064, 0.7344, 0.5759, 0.7344, 0.5759, 0.7188, 0.4064, 0.7344, 0.5759, 0.7188, 0.4064, 0.7188, 0.4064, 0.7031, 0.5759, 0.7031, 0.5759, 0.6875, 0.4064, 0.7031, 0.5759, 0.6875, 0.4064, 0.6875, 0.4064, 0.6875, 0.5759, 0.6875, 0.5759, 0.625, 0.4064, 0.6875, 0.5759, 0.625, 0.4064, 0.625, 0.4064, 0.01562, 0.5759, 0.01562, 0.5759, 0.0, 0.4064, 0.01562, 0.5759, 0.0, 0.4064, 0.0, 0.4064, 1.0, 0.5759, 1.0, 0.5759, 0.75, 0.4064, 1.0, 0.5759, 0.75, 0.4064, 0.75, 0.5759, 1.0, 0.5759, 0.75, 0.625, 0.75, 0.5759, 1.0, 0.625, 0.75, 0.625, 1.0, 0.5759, 0.01562, 0.5759, 0.0, 0.625, 0.0, 0.5759, 0.01562, 0.625, 0.0, 0.625, 0.01562, 0.8594, 0.5, 0.8594, 0.25, 0.875, 0.25, 0.8594, 0.5, 0.875, 0.25, 0.875, 0.5, 0.1875, 0.5, 0.1875, 0.25, 0.25, 0.25, 0.1875, 0.5, 0.25, 0.25, 0.25, 0.5, 0.5759, 0.6875, 0.5759, 0.625, 0.625, 0.625, 0.5759, 0.6875, 0.625, 0.625, 0.625, 0.6875, 0.5759, 0.7031, 0.5759, 0.6875, 0.625, 0.6875, 0.5759, 0.7031, 0.625, 0.6875, 0.625, 0.7031, 0.1719, 0.5, 0.1719, 0.25, 0.1875, 0.25, 0.1719, 0.5, 0.1875, 0.25, 0.1875, 0.5, 0.75, 0.5, 0.75, 0.25, 0.8125, 0.25, 0.75, 0.5, 0.8125, 0.25, 0.8125, 0.5, 0.5759, 0.125, 0.5759, 0.0625, 0.625, 0.0625, 0.5759, 0.125, 0.625, 0.0625, 0.625, 0.125, 0.1406, 0.5, 0.1406, 0.25, 0.1562, 0.25, 0.1406, 0.5, 0.1562, 0.25, 0.1562, 0.5, 0.5759, 0.7344, 0.5759, 0.7188, 0.625, 0.7188, 0.5759, 0.7344, 0.625, 0.7188, 0.625, 0.7344, 0.8281, 0.5, 0.8281, 0.25, 0.8438, 0.25, 0.8281, 0.5, 0.8438, 0.25, 0.8438, 0.5, 0.5759, 0.04688, 0.5759, 0.03125, 0.625, 0.03125, 0.5759, 0.04688, 0.625, 0.03125, 0.625, 0.04688, 0.5759, 0.75, 0.5759, 0.7344, 0.625, 0.7344, 0.5759, 0.75, 0.625, 0.7344, 0.625, 0.75, 0.125, 0.5, 0.125, 0.25, 0.1406, 0.25, 0.125, 0.5, 0.1406, 0.25, 0.1406, 0.5, 0.8438, 0.5, 0.8438, 0.25, 0.8594, 0.25, 0.8438, 0.5, 0.8594, 0.25, 0.8594, 0.5, 0.5759, 0.03125, 0.5759, 0.01562, 0.625, 0.01562, 0.5759, 0.03125, 0.625, 0.01562, 0.625, 0.03125, 0.375, 1.0, 0.375, 0.75, 0.4064, 0.75, 0.375, 1.0, 0.4064, 0.75, 0.4064, 1.0, 0.4064, 0.01562, 0.4064, 0.01562, 0.4064, 0.0, 0.4064, 0.01562, 0.4064, 0.0, 0.4064, 0.0, 0.375, 0.6875, 0.375, 0.625, 0.4064, 0.625, 0.375, 0.6875, 0.4064, 0.625, 0.4064, 0.6875, 0.375, 0.7031, 0.375, 0.6875, 0.4064, 0.6875, 0.375, 0.7031, 0.4064, 0.6875, 0.4064, 0.7031, 0.4064, 1.0, 0.4064, 1.0, 0.375, 1.0, 0.4064, 1.0, 0.375, 1.0, 0.375, 1.0, 0.375, 0.7344, 0.375, 0.7188, 0.4064, 0.7188, 0.375, 0.7344, 0.4064, 0.7188, 0.4064, 0.7344, 0.4064, 0.125, 0.4064, 0.125, 0.4064, 0.0625, 0.4064, 0.125, 0.4064, 0.0625, 0.4064, 0.0625, 0.375, 0.75, 0.375, 0.7344, 0.4064, 0.7344, 0.375, 0.75, 0.4064, 0.7344, 0.4064, 0.75, 0.1406, 0.25, 0.1406, 0.25, 0.1562, 0.25, 0.1406, 0.25, 0.1562, 0.25, 0.1562, 0.25, 0.375, 0.01562, 0.375, 0.0, 0.4064, 0.0, 0.375, 0.01562, 0.4064, 0.0, 0.4064, 0.01562, 0.375, 0.125, 0.375, 0.0625, 0.4064, 0.0625, 0.375, 0.125, 0.4064, 0.0625, 0.4064, 0.125, 0.375, 0.04688, 0.375, 0.03125, 0.4064, 0.03125, 0.375, 0.04688, 0.4064, 0.03125, 0.4064, 0.04688, 0.375, 0.03125, 0.375, 0.01562, 0.4064, 0.01562, 0.375, 0.03125, 0.4064, 0.01562, 0.4064, 0.03125, 0.4064, 0.03125, 0.4064, 0.03125, 0.4064, 0.01562, 0.4064, 0.03125, 0.4064, 0.01562, 0.4064, 0.01562, 0.0, 1.0, 0.0, 1.0, 0.0, 1.0, 0.0, 1.0, 0.0, 1.0, 0.0, 1.0, 0.1875, 0.25, 0.1875, 0.25, 0.25, 0.25, 0.1875, 0.25, 0.25, 0.25, 0.25, 0.25, 0.125, 0.25, 0.125, 0.25, 0.1406, 0.25, 0.125, 0.25, 0.1406, 0.25, 0.1406, 0.25, 0.4064, 0.04688, 0.4064, 0.04688, 0.4064, 0.03125, 0.4064, 0.04688, 0.4064, 0.03125, 0.4064, 0.03125, 0.1719, 0.25, 0.1719, 0.25, 0.1875, 0.25, 0.1719, 0.25, 0.1875, 0.25, 0.1875, 0.25, 0.1562, 0.25, 0.1562, 0.25, 0.1719, 0.25, 0.1562, 0.25, 0.1719, 0.25, 0.1719, 0.25, 0.4064, 0.0625, 0.4064, 0.0625, 0.4064, 0.04688, 0.4064, 0.0625, 0.4064, 0.04688, 0.4064, 0.04688, 0.375, 0.0625, 0.375, 0.04688, 0.4064, 0.04688, 0.375, 0.0625, 0.4064, 0.04688, 0.4064, 0.0625, 0.375, 0.7188, 0.375, 0.7031, 0.4064, 0.7031, 0.375, 0.7188, 0.4064, 0.7031, 0.4064, 0.7188, 0.5759, 0.0625, 0.5759, 0.04688, 0.625, 0.04688, 0.5759, 0.0625, 0.625, 0.04688, 0.625, 0.0625, 0.8125, 0.5, 0.8125, 0.25, 0.8281, 0.25, 0.8125, 0.5, 0.8281, 0.25, 0.8281, 0.5, 0.1562, 0.5, 0.1562, 0.25, 0.1719, 0.25, 0.1562, 0.5, 0.1719, 0.25, 0.1719, 0.5, 0.5759, 0.7188, 0.5759, 0.7031, 0.625, 0.7031, 0.5759, 0.7188, 0.625, 0.7031, 0.625, 0.7188, 0.4064, 0.0625, 0.4064, 0.0625, 0.4064, 0.04688, 0.4064, 0.0625, 0.4064, 0.04688, 0.4064, 0.04687, 0.1562, 0.25, 0.1562, 0.25, 0.1719, 0.25, 0.1562, 0.25, 0.1719, 0.25, 0.1719, 0.25, 0.1719, 0.25, 0.1719, 0.25, 0.1875, 0.25, 0.1719, 0.25, 0.1875, 0.25, 0.1875, 0.25, 0.125, 0.25, 0.125, 0.25, 0.1406, 0.25, 0.125, 0.25, 0.1406, 0.25, 0.1406, 0.25, 0.1875, 0.25, 0.1875, 0.25, 0.25, 0.25, 0.1875, 0.25, 0.25, 0.25, 0.25, 0.25, 0.0, 1.0, 0.0, 1.0, 0.0, 1.0, 0.0, 1.0, 0.0, 1.0, 0.0, 1.0, 0.4064, 0.03125, 0.4064, 0.03125, 0.4064, 0.01562, 0.4064, 0.03125, 0.4064, 0.01562, 0.4064, 0.01562, 0.1406, 0.25, 0.1406, 0.25, 0.1562, 0.25, 0.1406, 0.25, 0.1562, 0.25, 0.1562, 0.25, 0.4064, 0.125, 0.4064, 0.125, 0.4064, 0.0625, 0.4064, 0.125, 0.4064, 0.0625, 0.4064, 0.0625, 0.4064, 1.0, 0.4064, 1.0, 0.375, 1.0, 0.4064, 1.0, 0.375, 1.0, 0.375, 1.0, 0.4064, 0.01562, 0.4064, 0.01562, 0.4064, 0.0, 0.4064, 0.01562, 0.4064, 0.0, 0.4064, 0.0, 0.4064, 0.04153, 0.4064, 0.04153, 0.4064, 0.04154, 0.4064, 0.04153, 0.4064, 0.04154, 0.4064, 0.04154, 0.4064, 0.04153, 0.4064, 0.04153, 0.4064, 0.04154, 0.4064, 0.04153, 0.4064, 0.04154, 0.4064, 0.04154, 0.4064, 0.03393, 0.4064, 0.03393, 0.4064, 0.03416, 0.4064, 0.03393, 0.4064, 0.03416, 0.4064, 0.03416, 0.4064, 0.04154, 0.4064, 0.04154, 0.4064, 0.03393, 0.4064, 0.04154, 0.4064, 0.03393, 0.4064, 0.03393, 0.4064, 0.03416, 0.4064, 0.03416, 0.4064, 0.04153, 0.4064, 0.03416, 0.4064, 0.04153, 0.4064, 0.04153, 0.4064, 0.04154, 0.4064, 0.04154, 0.4064, 0.03393, 0.4064, 0.04154, 0.4064, 0.03393, 0.4064, 0.03393, 0.4064, 0.03393, 0.4064, 0.03393, 0.4064, 0.03416, 0.4064, 0.03393, 0.4064, 0.03416, 0.4064, 0.03416, 0.4064, 0.04154, 0.4064, 0.04154, 0.4064, 0.03393, 0.4064, 0.04154, 0.4064, 0.03393, 0.4064, 0.03393, 0.4064, 0.03416, 0.4064, 0.03416, 0.4064, 0.04153, 0.4064, 0.03416, 0.4064, 0.04153, 0.4064, 0.04153, 0.4064, 0.03416, 0.4064, 0.03416, 0.4064, 0.04153, 0.4064, 0.03416, 0.4064, 0.04153, 0.4064, 0.04153, 0.4064, 0.04153, 0.4064, 0.04153, 0.4064, 0.04154, 0.4064, 0.04153, 0.4064, 0.04154, 0.4064, 0.04154, 0.4064, 0.03393, 0.4064, 0.03393, 0.4064, 0.03416, 0.4064, 0.03393, 0.4064, 0.03416, 0.4064, 0.03416, 0.4064, 0.7188, 0.4064, 0.7031, 0.5759, 0.7031, 0.4064, 0.7188, 0.5759, 0.7031, 0.5759, 0.7188, 0.4064, 0.75, 0.4064, 0.7344, 0.5759, 0.7344, 0.4064, 0.75, 0.5759, 0.7344, 0.5759, 0.75, 0.4064, 0.7344, 0.4064, 0.7188, 0.5759, 0.7188, 0.4064, 0.7344, 0.5759, 0.7188, 0.5759, 0.7344, 0.4064, 0.7031, 0.4064, 0.6875, 0.5759, 0.6875, 0.4064, 0.7031, 0.5759, 0.6875, 0.5759, 0.7031, 0.4064, 0.6875, 0.4064, 0.625, 0.5759, 0.625, 0.4064, 0.6875, 0.5759, 0.625, 0.5759, 0.6875, 0.4064, 0.01562, 0.4064, 0.0, 0.5759, 0.0, 0.4064, 0.01562, 0.5759, 0.0, 0.5759, 0.01562, 0.4064, 1.0, 0.4064, 0.75, 0.5759, 0.75, 0.4064, 1.0, 0.5759, 0.75, 0.5759, 1.0, 0.4064, 0.04688, 0.4064, 0.03416, 0.4064, 0.03125, 0.4064, 0.03416, 0.4064, 0.04688, 0.4064, 0.04153, 0.4064, 0.04153, 0.4064, 0.04688, 0.4064, 0.04154, 0.4064, 0.04154, 0.4064, 0.04688, 0.4064, 0.04687, 0.4064, 0.03416, 0.4064, 0.03393, 0.4064, 0.03125, 0.4064, 0.03125, 0.4064, 0.03393, 0.4064, 0.04687, 0.4064, 0.03393, 0.4064, 0.03125, 0.4064, 0.03125, 0.4064, 0.04687, 0.4064, 0.03393, 0.4064, 0.04154, 0.4064, 0.04688, 0.4064, 0.04153, 0.4064, 0.04687, 0.4064, 0.04153, 0.4064, 0.04688, 0.4064, 0.03125, 0.4064, 0.04153, 0.4064, 0.03125, 0.4064, 0.03416, 0.4064, 0.04154, 0.4064, 0.04687, 0.4064, 0.04153, 0.4064, 0.03125, 0.4064, 0.03393, 0.4064, 0.03416, 0.4064, 0.04154, 0.4064, 0.03125, 0.4064, 0.04687, 0.4064, 0.03125, 0.4064, 0.04154, 0.4064, 0.03393, 0.4064, 0.03125, 0.4064, 0.03393, 0.4064, 0.03125, 0.4064, 0.0625, 0.5759, 0.0625, 0.5759, 0.04688, 0.4064, 0.0625, 0.5759, 0.04688, 0.4064, 0.04687, 0.4064, 0.03125, 0.5759, 0.03125, 0.5759, 0.01562, 0.4064, 0.03125, 0.5759, 0.01562, 0.4064, 0.01562, 0.4064, 0.04687, 0.5759, 0.04688, 0.5759, 0.03125, 0.4064, 0.04687, 0.5759, 0.03125, 0.4064, 0.03125, 0.4064, 0.125, 0.5759, 0.125, 0.5759, 0.0625, 0.4064, 0.125, 0.5759, 0.0625, 0.4064, 0.0625, 0.4064, 0.0625, 0.4064, 0.04687, 0.5759, 0.04688, 0.4064, 0.0625, 0.5759, 0.04688, 0.5759, 0.0625, 0.4064, 0.03125, 0.4064, 0.01562, 0.5759, 0.01562, 0.4064, 0.03125, 0.5759, 0.01562, 0.5759, 0.03125, 0.4064, 0.04687, 0.4064, 0.03125, 0.5759, 0.03125, 0.4064, 0.04687, 0.5759, 0.03125, 0.5759, 0.04688, 0.4064, 0.125, 0.4064, 0.0625, 0.5759, 0.0625, 0.4064, 0.125, 0.5759, 0.0625, 0.5759, 0.125, 0.4064, 0.04153, 0.4064, 0.04154, 0.4064, 0.04154, 0.4064, 0.04153, 0.4064, 0.04154, 0.4064, 0.04153, 0.4064, 0.03393, 0.4064, 0.03416, 0.4064, 0.04153, 0.4064, 0.03393, 0.4064, 0.04153, 0.4064, 0.04154, 0.4064, 0.03393, 0.4064, 0.03416, 0.4064, 0.03416, 0.4064, 0.03393, 0.4064, 0.03416, 0.4064, 0.03393, 0.4064, 0.04154, 0.4064, 0.03393, 0.4064, 0.03393, 0.4064, 0.04154, 0.4064, 0.03393, 0.4064, 0.04154, 0.4064, 0.03416, 0.4064, 0.04153, 0.4064, 0.04153, 0.4064, 0.03416, 0.4064, 0.04153, 0.4064, 0.03416, 0.4064, 0.04153, 0.4064, 0.04153, 0.4064, 0.04154, 0.4064, 0.04153, 0.4064, 0.04154, 0.4064, 0.04154, 0.4064, 0.03393, 0.4064, 0.04154, 0.4064, 0.04153, 0.4064, 0.03393, 0.4064, 0.04153, 0.4064, 0.03416, 0.4064, 0.03393, 0.4064, 0.03393, 0.4064, 0.03416, 0.4064, 0.03393, 0.4064, 0.03416, 0.4064, 0.03416, 0.4064, 0.04154, 0.4064, 0.04154, 0.4064, 0.03393, 0.4064, 0.04154, 0.4064, 0.03393, 0.4064, 0.03393, 0.4064, 0.03416, 0.4064, 0.03416, 0.4064, 0.04153, 0.4064, 0.03416, 0.4064, 0.04153, 0.4064, 0.04153])
me_cube_material_010_0.materials.append(mat_material_010)
me_cube_material_010_0.materials.append(mat_material_011)
me_cube_material_010_0.materials.append(mat_material_012)
me_cube_material_010_0.update()
me_cube_material_010_0.normals_split_custom_set([tuple(v) for v in zip(*[iter([0.0, 1.0, 0.0, 0.0, 1.0, 0.0, 0.0, 1.0, 0.0, 0.0, 1.0, 0.0, 0.0, 1.0, 0.0, 0.0, 1.0, 0.0, -0.7606, 0.6492, 0.0, -0.7606, 0.6492, 0.0, -0.7606, 0.6492, 0.0, -0.7606, 0.6492, 0.0, -0.7606, 0.6492, 0.0, -0.7606, 0.6492, 0.0, 0.0, 0.0, 1.0, 0.0, 0.0, 1.0, 0.0, 0.0, 1.0, 0.0, 0.0, 1.0, 0.0, 0.0, 1.0, 0.0, 0.0, 1.0, -1.865e-07, 0.0, -1.0, -1.865e-07, 0.0, -1.0, -1.865e-07, 0.0, -1.0, 0.0, 0.0, -1.0, 0.0, 0.0, -1.0, 0.0, 0.0, -1.0, 1.0, 0.0, 0.0, 1.0, 0.0, 0.0, 1.0, 0.0, 0.0, 1.0, 0.0, 0.0, 1.0, 0.0, 0.0, 1.0, 0.0, 0.0, 1.0, 0.0, 0.0, 1.0, 0.0, 0.0, 1.0, 0.0, 0.0, 1.0, 0.0, 0.0, 1.0, 0.0, 0.0, 1.0, 0.0, 0.0, -1.432e-07, 0.0, -1.0, -1.432e-07, 0.0, -1.0, -1.432e-07, 0.0, -1.0, 0.0, 0.0, -1.0, 0.0, 0.0, -1.0, 0.0, 0.0, -1.0, 1.039e-07, 0.0, 1.0, 1.039e-07, 0.0, 1.0, 1.039e-07, 0.0, 1.0, 0.0, 0.0, 1.0, 0.0, 0.0, 1.0, 0.0, 0.0, 1.0, -1.0, 0.0, 0.0, -1.0, 0.0, 0.0, -1.0, 0.0, 0.0, -1.0, -7.171e-07, 0.0, -1.0, -7.171e-07, 0.0, -1.0, -7.171e-07, 0.0, -1.432e-07, -2.473e-08, -1.0, -1.432e-07, -2.473e-08, -1.0, -1.432e-07, -2.473e-08, -1.0, 0.0, 2.778e-08, -1.0, 0.0, 2.778e-08, -1.0, 0.0, 2.778e-08, -1.0, 0.9772, 0.2124, 0.0, 0.9772, 0.2124, 0.0, 0.9772, 0.2124, 0.0, 0.9772, 0.2124, 0.0, 0.9772, 0.2124, 0.0, 0.9772, 0.2124, 0.0, -1.423e-08, 0.0, 1.0, -1.423e-08, 0.0, 1.0, -1.423e-08, 0.0, 1.0, 0.0, 0.0, 1.0, 0.0, 0.0, 1.0, 0.0, 0.0, 1.0, -1.0, -1.434e-06, 0.0, -1.0, -1.434e-06, 0.0, -1.0, -1.434e-06, 0.0, -1.0, 0.0, 0.0, -1.0, 0.0, 0.0, -1.0, 0.0, 0.0, 0.7606, 0.6492, 0.0, 0.7606, 0.6492, 0.0, 0.7606, 0.6492, 0.0, 0.7606, 0.6492, 0.0, 0.7606, 0.6492, 0.0, 0.7606, 0.6492, 0.0, 8.057e-08, 1.16e-07, -1.0, 8.057e-08, 1.16e-07, -1.0, 8.057e-08, 1.16e-07, -1.0, 0.0, 1.058e-07, -1.0, 0.0, 1.058e-07, -1.0, 0.0, 1.058e-07, -1.0, -1.599e-08, 0.0, 1.0, -1.599e-08, 0.0, 1.0, -1.599e-08, 0.0, 1.0, 0.0, 0.0, 1.0, 0.0, 0.0, 1.0, 0.0, 0.0, 1.0, -0.9772, 0.2124, 0.0, -0.9772, 0.2124, 0.0, -0.9772, 0.2124, 0.0, -0.9772, 0.2124, 0.0, -0.9772, 0.2124, 0.0, -0.9772, 0.2124, 0.0, 0.0, 1.0, 0.0, 0.0, 1.0, 0.0, 0.0, 1.0, 0.0, 0.0, 1.0, 0.0, 0.0, 1.0, 0.0, 0.0, 1.0, 0.0, -0.2758, 0.323, 0.9053, -0.227, 0.3436, 0.9113, -0.2878, 0.3681, 0.8842, -0.2758, 0.323, 0.9053, -0.2878, 0.3681, 0.8842, -0.3345, 0.3468, 0.8763, 1.0, 0.0, 0.0, 1.0, 0.0, 0.0, 1.0, 0.0, 0.0, 1.0, 0.0, 0.0, 1.0, 0.0, 0.0, 1.0, 0.0, 0.0, 1.0, 0.0, 0.0, 1.0, 0.0, 0.0, 1.0, 0.0, 0.0, 1.0, 0.0, 0.0, 1.0, 0.0, 0.0, 1.0, 0.0, 0.0, -0.002572, 1.0, 0.0, -0.002572, 1.0, 0.0, -0.002572, 1.0, 0.0, -0.002572, 1.0, 0.0, -0.002572, 1.0, 0.0, -0.002572, 1.0, 0.0, 0.9772, 0.2124, 0.0, 0.9772, 0.2124, 0.0, 0.9772, 0.2124, 0.0, 0.9772, 0.2124, 0.0, 0.9772, 0.2124, 0.0, 0.9772, 0.2124, 0.0, -0.143, 0.002966, 0.9897, -0.1472, 0.002084, 0.9891, -0.1465, 0.001214, 0.9892, -0.143, 0.002966, 0.9897, -0.1465, 0.001214, 0.9892, -0.1423, 0.002061, 0.9898, 0.7606, 0.6492, 0.0, 0.7606, 0.6492, 0.0, 0.7606, 0.6492, 0.0, 0.7606, 0.6492, 0.0, 0.7606, 0.6492, 0.0, 0.7606, 0.6492, 0.0, 0.006323, -0.001374, -1.0, 0.006323, -0.001374, -1.0, 0.006323, -0.001374, -1.0, 0.006323, -0.001374, -1.0, 0.006323, -0.001374, -1.0, 0.006323, -0.001374, -1.0, -0.7452, 0.6548, 0.1262, -0.718, 0.6831, 0.1337, -0.7427, 0.6237, 0.2437, -0.7452, 0.6548, 0.1262, -0.7427, 0.6237, 0.2437, -0.7431, 0.6243, 0.2411, -1.0, -2.458e-07, 0.0, -1.0, -2.458e-07, 0.0, -1.0, -2.458e-07, 0.0, -1.0, -2.458e-07, 0.0, -1.0, -2.458e-07, 0.0, -1.0, -2.458e-07, 0.0, -0.7847, 0.005741, -0.6199, -0.7606, 0.006611, -0.6492, -0.9584, -0.01545, -0.2851, -0.7847, 0.005741, -0.6199, -0.9584, -0.01545, -0.2851, -0.961, -0.02139, -0.2759, -0.8432, 0.4257, 0.3283, -0.8947, 0.2852, 0.3437, -0.869, 0.4019, -0.2886, -0.8432, 0.4257, 0.3283, -0.869, 0.4019, -0.2886, -0.8876, 0.3221, -0.3292, -0.3489, 0.05945, 0.9353, -0.3512, 0.05445, 0.9347, -0.3416, 0.04754, 0.9387, -0.3489, 0.05945, 0.9353, -0.3416, 0.04754, 0.9387, -0.3395, 0.05242, 0.9391, 0.002572, -1.0, 0.0, 0.002572, -1.0, 0.0, 0.002572, -1.0, 0.0, 0.002572, -1.0, 0.0, 0.002572, -1.0, 0.0, 0.002572, -1.0, 0.0, 0.006319, 1.282e-09, -1.0, 0.006319, 1.282e-09, -1.0, 0.006319, 1.282e-09, -1.0, 0.00632, 1.282e-09, -1.0, 0.00632, 1.282e-09, -1.0, 0.00632, 1.282e-09, -1.0, 0.006333, -0.005406, -1.0, 0.006333, -0.005406, -1.0, 0.006333, -0.005406, -1.0, 0.006333, -0.005406, -1.0, 0.006333, -0.005406, -1.0, 0.006333, -0.005406, -1.0, -0.3155, -0.04944, 0.9476, -0.3262, -0.064, 0.9431, -0.3126, -0.08401, 0.9462, -0.3155, -0.04944, 0.9476, -0.3126, -0.08401, 0.9462, -0.3012, -0.0691, 0.951, 0.00632, 3.418e-09, -1.0, 0.00632, 3.418e-09, -1.0, 0.00632, 3.418e-09, -1.0, 0.006319, 0.0, -1.0, 0.006319, 0.0, -1.0, 0.006319, 0.0, -1.0, 0.00632, 3.418e-09, -1.0, 0.00632, 3.418e-09, -1.0, 0.00632, 3.418e-09, -1.0, 0.006319, 0.0, -1.0, 0.006319, 0.0, -1.0, 0.006319, 0.0, -1.0, -0.2228, -0.08613, 0.971, -0.2555, -0.1255, 0.9586, -0.2102, -0.1777, 0.9614, -0.2228, -0.08613, 0.971, -0.2102, -0.1777, 0.9614, -0.178, -0.1344, 0.9748, -1.0, -1.843e-07, 0.0, -1.0, -1.843e-07, 0.0, -1.0, -1.843e-07, 0.0, -1.0, -1.589e-07, 0.0, -1.0, -1.589e-07, 0.0, -1.0, -1.589e-07, 0.0, 1.0, 0.0, 0.0, 1.0, 0.0, 0.0, 1.0, 0.0, 0.0, 1.0, 0.0, 0.0, 1.0, 0.0, 0.0, 1.0, 0.0, 0.0, -1.0, 0.0, 0.0, -1.0, 0.0, 0.0, -1.0, 0.0, 0.0, -1.0, 0.0, 0.0, -1.0, 0.0, 0.0, -1.0, 0.0, 0.0, -1.423e-08, 0.0, 1.0, -1.423e-08, 0.0, 1.0, -1.423e-08, 0.0, 1.0, 0.0, 0.0, 1.0, 0.0, 0.0, 1.0, 0.0, 0.0, 1.0, -1.432e-07, 0.0, -1.0, -1.432e-07, 0.0, -1.0, -1.432e-07, 0.0, -1.0, 0.0, -2.049e-13, -1.0, 0.0, -2.049e-13, -1.0, 0.0, -2.049e-13, -1.0, 1.0, 0.0, 0.0, 1.0, 0.0, 0.0, 1.0, 0.0, 0.0, 1.0, 0.0, 0.0, 1.0, 0.0, 0.0, 1.0, 0.0, 0.0, -0.1309, -0.1529, 0.9795, -0.1295, -0.1405, 0.9816, -0.1444, -0.1265, 0.9814, -0.1309, -0.1529, 0.9795, -0.1444, -0.1265, 0.9814, -0.1441, -0.1381, 0.9799, 0.006319, 0.0, -1.0, 0.006319, 0.0, -1.0, 0.006319, 0.0, -1.0, 0.006319, 0.0, -1.0, 0.006319, 0.0, -1.0, 0.006319, 0.0, -1.0, 0.006319, 0.0, -1.0, 0.006319, 0.0, -1.0, 0.006319, 0.0, -1.0, 0.006319, 0.0, -1.0, 0.006319, 0.0, -1.0, 0.006319, 0.0, -1.0, 0.006333, -0.005406, -1.0, 0.006333, -0.005406, -1.0, 0.006333, -0.005406, -1.0, 0.006333, -0.005406, -1.0, 0.006333, -0.005406, -1.0, 0.006333, -0.005406, -1.0, 0.006319, 0.0, -1.0, 0.006319, 0.0, -1.0, 0.006319, 0.0, -1.0, 0.006319, 3.051e-09, -1.0, 0.006319, 3.051e-09, -1.0, 0.006319, 3.051e-09, -1.0, 0.002572, -1.0, 0.0, 0.002572, -1.0, 0.0, 0.002572, -1.0, 0.0, 0.002572, -1.0, 4.559e-09, 0.002572, -1.0, 4.559e-09, 0.002572, -1.0, 4.559e-09, -0.08708, 0.0618, 0.9943, -0.07235, 0.07107, 0.9948, -0.1126, 0.07753, 0.9906, -0.08708, 0.0618, 0.9943, -0.1126, 0.07753, 0.9906, -0.1269, 0.06838, 0.9896, 0.006323, -0.001374, -1.0, 0.006323, -0.001374, -1.0, 0.006323, -0.001374, -1.0, 0.006323, -0.001374, -1.0, 0.006323, -0.001374, -1.0, 0.006323, -0.001374, -1.0, -0.1492, -0.0118, 0.9887, -0.1526, -0.01693, 0.9881, -0.1471, -0.02241, 0.9889, -0.1492, -0.0118, 0.9887, -0.1471, -0.02241, 0.9889, -0.1437, -0.01729, 0.9895, -0.002572, 1.0, 0.0, -0.002572, 1.0, 0.0, -0.002572, 1.0, 0.0, -0.002572, 1.0, 1.352e-06, -0.002572, 1.0, 1.352e-06, -0.002572, 1.0, 1.352e-06, -0.1332, 0.2097, 0.9686, -0.1216, 0.2045, 0.9713, -0.07036, 0.1991, 0.9775, -0.1332, 0.2097, 0.9686, -0.07036, 0.1991, 0.9775, -0.0818, 0.2043, 0.9755, -0.02411, 0.9821, 0.1868, -0.02411, 0.9821, 0.1868, -0.02411, 0.9821, 0.1868, -0.02411, 0.9821, 0.1868, -0.02411, 0.9821, 0.1868, -0.02411, 0.9821, 0.1868, -0.1257, -0.1876, 0.9742, -0.1257, -0.1876, 0.9742, -0.1257, -0.1876, 0.9742, -0.1257, -0.1876, 0.9742, -0.1257, -0.1876, 0.9742, -0.1257, -0.1876, 0.9742, -0.08965, -0.1889, 0.9779, -0.08965, -0.1889, 0.9779, -0.08965, -0.1889, 0.9779, -0.08964, -0.1889, 0.9779, -0.08964, -0.1889, 0.9779, -0.08964, -0.1889, 0.9779, -0.1087, -0.1483, 0.983, -0.1087, -0.1483, 0.983, -0.1087, -0.1483, 0.983, -0.1087, -0.1483, 0.983, -0.1087, -0.1483, 0.983, -0.1087, -0.1483, 0.983, -0.1063, -0.2289, 0.9676, -0.1063, -0.2289, 0.9676, -0.1063, -0.2289, 0.9676, -0.1063, -0.2289, 0.9676, -0.1063, -0.2289, 0.9676, -0.1063, -0.2289, 0.9676, -0.1087, -0.1483, 0.983, -0.1087, -0.1483, 0.983, -0.1087, -0.1483, 0.983, -0.1087, -0.1483, 0.983, -0.1087, -0.1483, 0.983, -0.1087, -0.1483, 0.983, 0.03397, -0.982, -0.1857, 0.03397, -0.982, -0.1857, 0.03397, -0.982, -0.1857, 0.03397, -0.982, -0.1857, 0.03397, -0.982, -0.1857, 0.03397, -0.982, -0.1857, -0.9938, 0.0524, -0.09787, -0.9938, 0.0524, -0.09787, -0.9938, 0.0524, -0.09787, -0.9938, 0.05241, -0.09787, -0.9938, 0.05241, -0.09787, -0.9938, 0.05241, -0.09787, 0.9943, -0.02444, 0.1033, 0.9943, -0.02444, 0.1033, 0.9943, -0.02444, 0.1033, 0.9943, -0.02444, 0.1033, 0.9943, -0.02444, 0.1033, 0.9943, -0.02444, 0.1033, -0.1063, -0.2289, 0.9676, -0.1063, -0.2289, 0.9676, -0.1063, -0.2289, 0.9676, -0.1063, -0.2289, 0.9676, -0.1063, -0.2289, 0.9676, -0.1063, -0.2289, 0.9676, -0.1257, -0.1875, 0.9742, -0.1257, -0.1875, 0.9742, -0.1257, -0.1875, 0.9742, -0.1257, -0.1875, 0.9742, -0.1257, -0.1875, 0.9742, -0.1257, -0.1875, 0.9742, -0.08964, -0.189, 0.9779, -0.08964, -0.189, 0.9779, -0.08964, -0.189, 0.9779, -0.08965, -0.189, 0.9779, -0.08965, -0.189, 0.9779, -0.08965, -0.189, 0.9779, 1.0, 0.0, -4.393e-07, 1.0, 0.0, -4.393e-07, 1.0, 0.0, -4.393e-07, 1.0, 0.0, -4.393e-07, 1.0, 0.0, -4.393e-07, 1.0, 0.0, -4.393e-07, 0.7606, 0.6492, -7.889e-08, 0.7606, 0.6492, -7.889e-08, 0.7606, 0.6492, -7.889e-08, 0.7606, 0.6492, -1.852e-07, 0.7606, 0.6492, -1.852e-07, 0.7606, 0.6492, -1.852e-07, 0.9772, 0.2124, -2.027e-07, 0.9772, 0.2124, -2.027e-07, 0.9772, 0.2124, -2.027e-07, 0.9772, 0.2124, -4.477e-07, 0.9772, 0.2124, -4.477e-07, 0.9772, 0.2124, -4.477e-07, 1.0, 0.0, -4.393e-07, 1.0, 0.0, -4.393e-07, 1.0, 0.0, -4.393e-07, 1.0, 0.0, -4.393e-07, 1.0, 0.0, -4.393e-07, 1.0, 0.0, -4.393e-07, 1.0, 0.0, -4.393e-07, 1.0, 0.0, -4.393e-07, 1.0, 0.0, -4.393e-07, 1.0, 0.0, -4.393e-07, 1.0, 0.0, -4.393e-07, 1.0, 0.0, -4.393e-07, -0.7606, 0.6492, 7.889e-08, -0.7606, 0.6492, 7.889e-08, -0.7606, 0.6492, 7.889e-08, -0.7606, 0.6492, 1.489e-07, -0.7606, 0.6492, 1.489e-07, -0.7606, 0.6492, 1.489e-07, 0.0, 1.0, 0.0, 0.0, 1.0, 0.0, 0.0, 1.0, 0.0, 0.0, 1.0, 5.393e-08, 0.0, 1.0, 5.393e-08, 0.0, 1.0, 5.393e-08, 0.0, -1.0, 0.0, 0.0, -1.0, 0.0, 0.0, -1.0, 0.0, 0.0, -1.0, 0.0, 0.0, -1.0, 0.0, 0.0, -1.0, 0.0, -0.7606, -0.6492, 0.0, -0.7606, -0.6492, 0.0, -0.7606, -0.6492, 0.0, -0.7606, -0.6492, 0.0, -0.7606, -0.6492, 0.0, -0.7606, -0.6492, 0.0, 0.0, 0.0, 1.0, 0.0, 0.0, 1.0, 0.0, 0.0, 1.0, 0.0, 0.0, 1.0, 0.0, 0.0, 1.0, 0.0, 0.0, 1.0, 0.0, 0.0, -1.0, 0.0, 0.0, -1.0, 0.0, 0.0, -1.0, -2.433e-07, 0.0, -1.0, -2.433e-07, 0.0, -1.0, -2.433e-07, 0.0, -1.0, 1.0, 0.0, 0.0, 1.0, 0.0, 0.0, 1.0, 0.0, 0.0, 1.0, 0.0, 0.0, 1.0, 0.0, 0.0, 1.0, 0.0, 0.0, 1.0, 0.0, 0.0, 1.0, 0.0, 0.0, 1.0, 0.0, 0.0, 1.0, 0.0, 0.0, 1.0, 0.0, 0.0, 1.0, 0.0, 0.0, -2.149e-07, 0.0, -1.0, -2.149e-07, 0.0, -1.0, -2.149e-07, 0.0, -1.0, -7.172e-08, 0.0, -1.0, -7.172e-08, 0.0, -1.0, -7.172e-08, 0.0, -1.0, -4.298e-07, 0.0, 1.0, -4.298e-07, 0.0, 1.0, -4.298e-07, 0.0, 1.0, 3.259e-07, 0.0, 1.0, 3.259e-07, 0.0, 1.0, 3.259e-07, 0.0, 1.0, -1.0, -3.585e-07, 0.0, -1.0, -3.585e-07, 0.0, -1.0, -3.585e-07, 0.0, -1.0, 0.0, 0.0, -1.0, 0.0, 0.0, -1.0, 0.0, 0.0, 0.0, -2.778e-08, -1.0, 0.0, -2.778e-08, -1.0, 0.0, -2.778e-08, -1.0, -2.866e-07, 2.473e-08, -1.0, -2.866e-07, 2.473e-08, -1.0, -2.866e-07, 2.473e-08, -1.0, 0.9772, -0.2124, 0.0, 0.9772, -0.2124, 0.0, 0.9772, -0.2124, 0.0, 0.9772, -0.2124, 0.0, 0.9772, -0.2124, 0.0, 0.9772, -0.2124, 0.0, 0.0, 0.0, 1.0, 0.0, 0.0, 1.0, 0.0, 0.0, 1.0, 1.423e-08, 0.0, 1.0, 1.423e-08, 0.0, 1.0, 1.423e-08, 0.0, 1.0, -1.0, 0.0, 0.0, -1.0, 0.0, 0.0, -1.0, 0.0, 0.0, -1.0, -1.434e-06, 0.0, -1.0, -1.434e-06, 0.0, -1.0, -1.434e-06, 0.0, 0.7606, -0.6492, 0.0, 0.7606, -0.6492, 0.0, 0.7606, -0.6492, 0.0, 0.7606, -0.6492, 0.0, 0.7606, -0.6492, 0.0, 0.7606, -0.6492, 0.0, -4.684e-07, -1.058e-07, -1.0, -4.684e-07, -1.058e-07, -1.0, -4.684e-07, -1.058e-07, -1.0, 1.608e-07, -1.16e-07, -1.0, 1.608e-07, -1.16e-07, -1.0, 1.608e-07, -1.16e-07, -1.0, 0.0, 0.0, 1.0, 0.0, 0.0, 1.0, 0.0, 0.0, 1.0, 1.599e-08, 0.0, 1.0, 1.599e-08, 0.0, 1.0, 1.599e-08, 0.0, 1.0, -0.9772, -0.2124, 0.0, -0.9772, -0.2124, 0.0, -0.9772, -0.2124, 0.0, -0.9772, -0.2124, 0.0, -0.9772, -0.2124, 0.0, -0.9772, -0.2124, 0.0, 0.0, -1.0, 0.0, 0.0, -1.0, 0.0, 0.0, -1.0, 0.0, 0.0, -1.0, 0.0, 0.0, -1.0, 0.0, 0.0, -1.0, 0.0, -0.2758, -0.323, 0.9053, -0.3345, -0.3468, 0.8763, -0.2878, -0.3681, 0.8842, -0.2758, -0.323, 0.9053, -0.2878, -0.3681, 0.8842, -0.227, -0.3436, 0.9113, 1.0, 0.0, 0.0, 1.0, 0.0, 0.0, 1.0, 0.0, 0.0, 1.0, 0.0, 0.0, 1.0, 0.0, 0.0, 1.0, 0.0, 0.0, 1.0, 0.0, 0.0, 1.0, 0.0, 0.0, 1.0, 0.0, 0.0, 1.0, 0.0, 0.0, 1.0, 0.0, 0.0, 1.0, 0.0, 0.0, -0.002571, -1.0, 0.0, -0.002571, -1.0, 0.0, -0.002571, -1.0, 0.0, -0.002571, -1.0, 0.0, -0.002571, -1.0, 0.0, -0.002571, -1.0, 0.0, 0.9772, -0.2124, 0.0, 0.9772, -0.2124, 0.0, 0.9772, -0.2124, 0.0, 0.9772, -0.2124, 0.0, 0.9772, -0.2124, 0.0, 0.9772, -0.2124, 0.0, -0.143, -0.002966, 0.9897, -0.1423, -0.002061, 0.9898, -0.1465, -0.001214, 0.9892, -0.143, -0.002966, 0.9897, -0.1465, -0.001214, 0.9892, -0.1472, -0.002084, 0.9891, 0.7606, -0.6492, 0.0, 0.7606, -0.6492, 0.0, 0.7606, -0.6492, 0.0, 0.7606, -0.6492, 0.0, 0.7606, -0.6492, 0.0, 0.7606, -0.6492, 0.0, 0.006323, 0.001374, -1.0, 0.006323, 0.001374, -1.0, 0.006323, 0.001374, -1.0, 0.006323, 0.001374, -1.0, 0.006323, 0.001374, -1.0, 0.006323, 0.001374, -1.0, -0.7452, -0.6548, 0.1263, -0.7431, -0.6243, 0.2411, -0.7427, -0.6237, 0.2437, -0.7452, -0.6548, 0.1263, -0.7427, -0.6237, 0.2437, -0.718, -0.6831, 0.1337, -1.0, -2.458e-07, 0.0, -1.0, -2.458e-07, 0.0, -1.0, -2.458e-07, 0.0, -1.0, -1.873e-07, 0.0, -1.0, -1.873e-07, 0.0, -1.0, -1.873e-07, 0.0, -0.7847, -0.005741, -0.6199, -0.961, 0.02138, -0.2759, -0.9584, 0.01547, -0.285, -0.7847, -0.005741, -0.6199, -0.9584, 0.01547, -0.285, -0.7606, -0.006607, -0.6492, -0.8432, -0.4258, 0.3283, -0.8876, -0.3221, -0.3292, -0.869, -0.4019, -0.2885, -0.8432, -0.4258, 0.3283, -0.869, -0.4019, -0.2885, -0.8947, -0.2852, 0.3437, -0.3489, -0.0594, 0.9353, -0.3395, -0.05247, 0.9391, -0.3416, -0.04754, 0.9387, -0.3489, -0.0594, 0.9353, -0.3416, -0.04754, 0.9387, -0.3512, -0.05445, 0.9347, 0.002571, 1.0, 0.0, 0.002571, 1.0, 0.0, 0.002571, 1.0, 0.0, 0.002571, 1.0, 1.022e-08, 0.002571, 1.0, 1.022e-08, 0.002571, 1.0, 1.022e-08, 0.00632, 1.282e-09, -1.0, 0.00632, 1.282e-09, -1.0, 0.00632, 1.282e-09, -1.0, 0.006319, 1.709e-09, -1.0, 0.006319, 1.709e-09, -1.0, 0.006319, 1.709e-09, -1.0, 0.006333, 0.005406, -1.0, 0.006333, 0.005406, -1.0, 0.006333, 0.005406, -1.0, 0.006334, 0.005406, -1.0, 0.006334, 0.005406, -1.0, 0.006334, 0.005406, -1.0, -0.3155, 0.04944, 0.9476, -0.3012, 0.0691, 0.951, -0.3126, 0.08401, 0.9462, -0.3155, 0.04944, 0.9476, -0.3126, 0.08401, 0.9462, -0.3262, 0.064, 0.9431, 0.00632, 3.418e-09, -1.0, 0.00632, 3.418e-09, -1.0, 0.00632, 3.418e-09, -1.0, 0.006319, 0.0, -1.0, 0.006319, 0.0, -1.0, 0.006319, 0.0, -1.0, 0.00632, 1.709e-09, -1.0, 0.00632, 1.709e-09, -1.0, 0.00632, 1.709e-09, -1.0, 0.006319, 0.0, -1.0, 0.006319, 0.0, -1.0, 0.006319, 0.0, -1.0, -0.2228, 0.08613, 0.971, -0.178, 0.1344, 0.9748, -0.2102, 0.1777, 0.9614, -0.2228, 0.08613, 0.971, -0.2102, 0.1777, 0.9614, -0.2555, 0.1255, 0.9586, -1.0, -1.589e-07, 0.0, -1.0, -1.589e-07, 0.0, -1.0, -1.589e-07, 0.0, -1.0, -2.458e-07, 0.0, -1.0, -2.458e-07, 0.0, -1.0, -2.458e-07, 0.0, 1.0, 0.0, 0.0, 1.0, 0.0, 0.0, 1.0, 0.0, 0.0, 1.0, 0.0, 0.0, 1.0, 0.0, 0.0, 1.0, 0.0, 0.0, -1.0, 0.0, 0.0, -1.0, 0.0, 0.0, -1.0, 0.0, 0.0, -1.0, 0.0, 0.0, -1.0, 0.0, 0.0, -1.0, 0.0, 0.0, 0.0, 0.0, 1.0, 0.0, 0.0, 1.0, 0.0, 0.0, 1.0, 1.423e-08, 0.0, 1.0, 1.423e-08, 0.0, 1.0, 1.423e-08, 0.0, 1.0, -2.149e-07, -2.049e-13, -1.0, -2.149e-07, -2.049e-13, -1.0, -2.149e-07, -2.049e-13, -1.0, -7.172e-08, 0.0, -1.0, -7.172e-08, 0.0, -1.0, -7.172e-08, 0.0, -1.0, 1.0, 0.0, 0.0, 1.0, 0.0, 0.0, 1.0, 0.0, 0.0, 1.0, 0.0, 0.0, 1.0, 0.0, 0.0, 1.0, 0.0, 0.0, -0.1309, 0.1529, 0.9795, -0.144, 0.1381, 0.9799, -0.1444, 0.1265, 0.9814, -0.1309, 0.1529, 0.9795, -0.1444, 0.1265, 0.9814, -0.1295, 0.1405, 0.9816, 0.006319, 0.0, -1.0, 0.006319, 0.0, -1.0, 0.006319, 0.0, -1.0, 0.006319, 0.0, -1.0, 0.006319, 0.0, -1.0, 0.006319, 0.0, -1.0, 0.006319, 1.22e-08, -1.0, 0.006319, 1.22e-08, -1.0, 0.006319, 1.22e-08, -1.0, 0.006319, 0.0, -1.0, 0.006319, 0.0, -1.0, 0.006319, 0.0, -1.0, 0.006333, 0.005406, -1.0, 0.006333, 0.005406, -1.0, 0.006333, 0.005406, -1.0, 0.006333, 0.005406, -1.0, 0.006333, 0.005406, -1.0, 0.006333, 0.005406, -1.0, 0.006319, 0.0, -1.0, 0.006319, 0.0, -1.0, 0.006319, 0.0, -1.0, 0.006319, 1.525e-09, -1.0, 0.006319, 1.525e-09, -1.0, 0.006319, 1.525e-09, -1.0, 0.002571, 1.0, 4.559e-09, 0.002571, 1.0, 4.559e-09, 0.002571, 1.0, 4.559e-09, 0.002571, 1.0, 0.0, 0.002571, 1.0, 0.0, 0.002571, 1.0, 0.0, -0.08708, -0.0618, 0.9943, -0.1269, -0.06838, 0.9896, -0.1126, -0.07753, 0.9906, -0.08708, -0.0618, 0.9943, -0.1126, -0.07753, 0.9906, -0.07235, -0.07107, 0.9948, 0.006323, 0.001374, -1.0, 0.006323, 0.001374, -1.0, 0.006323, 0.001374, -1.0, 0.006323, 0.001374, -1.0, 0.006323, 0.001374, -1.0, 0.006323, 0.001374, -1.0, -0.1492, 0.0118, 0.9887, -0.1437, 0.01729, 0.9895, -0.1471, 0.02241, 0.9889, -0.1492, 0.0118, 0.9887, -0.1471, 0.02241, 0.9889, -0.1526, 0.01693, 0.9881, -0.002572, -1.0, 1.352e-06, -0.002572, -1.0, 1.352e-06, -0.002572, -1.0, 1.352e-06, -0.002572, -1.0, 0.0, -0.002572, -1.0, 0.0, -0.002572, -1.0, 0.0, -0.1333, -0.2097, 0.9686, -0.0818, -0.2043, 0.9755, -0.07036, -0.1991, 0.9775, -0.1333, -0.2097, 0.9686, -0.07036, -0.1991, 0.9775, -0.1216, -0.2045, 0.9713, -0.02411, -0.9821, 0.1868, -0.02411, -0.9821, 0.1868, -0.02411, -0.9821, 0.1868, -0.02411, -0.9821, 0.1868, -0.02411, -0.9821, 0.1868, -0.02411, -0.9821, 0.1868, -0.1257, 0.1876, 0.9742, -0.1257, 0.1876, 0.9742, -0.1257, 0.1876, 0.9742, -0.1257, 0.1875, 0.9742, -0.1257, 0.1875, 0.9742, -0.1257, 0.1875, 0.9742, -0.08964, 0.1889, 0.9779, -0.08964, 0.1889, 0.9779, -0.08964, 0.1889, 0.9779, -0.08965, 0.1889, 0.9779, -0.08965, 0.1889, 0.9779, -0.08965, 0.1889, 0.9779, -0.1087, 0.1483, 0.983, -0.1087, 0.1483, 0.983, -0.1087, 0.1483, 0.983, -0.1087, 0.1483, 0.983, -0.1087, 0.1483, 0.983, -0.1087, 0.1483, 0.983, -0.1063, 0.2289, 0.9676, -0.1063, 0.2289, 0.9676, -0.1063, 0.2289, 0.9676, -0.1063, 0.2289, 0.9676, -0.1063, 0.2289, 0.9676, -0.1063, 0.2289, 0.9676, -0.1087, 0.1483, 0.983, -0.1087, 0.1483, 0.983, -0.1087, 0.1483, 0.983, -0.1087, 0.1483, 0.983, -0.1087, 0.1483, 0.983, -0.1087, 0.1483, 0.983, 0.03397, 0.982, -0.1857, 0.03397, 0.982, -0.1857, 0.03397, 0.982, -0.1857, 0.03397, 0.982, -0.1857, 0.03397, 0.982, -0.1857, 0.03397, 0.982, -0.1857, -0.9938, -0.0524, -0.09788, -0.9938, -0.0524, -0.09788, -0.9938, -0.0524, -0.09788, -0.9938, -0.0524, -0.09787, -0.9938, -0.0524, -0.09787, -0.9938, -0.0524, -0.09787, 0.9943, 0.02444, 0.1033, 0.9943, 0.02444, 0.1033, 0.9943, 0.02444, 0.1033, 0.9943, 0.02444, 0.1033, 0.9943, 0.02444, 0.1033, 0.9943, 0.02444, 0.1033, -0.1063, 0.2289, 0.9676, -0.1063, 0.2289, 0.9676, -0.1063, 0.2289, 0.9676, -0.1063, 0.2289, 0.9676, -0.1063, 0.2289, 0.9676, -0.1063, 0.2289, 0.9676, -0.1257, 0.1876, 0.9742, -0.1257, 0.1876, 0.9742, -0.1257, 0.1876, 0.9742, -0.1257, 0.1876, 0.9742, -0.1257, 0.1876, 0.9742, -0.1257, 0.1876, 0.9742, -0.08965, 0.189, 0.9779, -0.08965, 0.189, 0.9779, -0.08965, 0.189, 0.9779, -0.08964, 0.189, 0.9779, -0.08964, 0.189, 0.9779, -0.08964, 0.189, 0.9779, 1.0, 0.0, -4.393e-07, 1.0, 0.0, -4.393e-07, 1.0, 0.0, -4.393e-07, 1.0, 0.0, -4.393e-07, 1.0, 0.0, -4.393e-07, 1.0, 0.0, -4.393e-07, 0.7606, -0.6492, -1.852e-07, 0.7606, -0.6492, -1.852e-07, 0.7606, -0.6492, -1.852e-07, 0.7606, -0.6492, -7.889e-08, 0.7606, -0.6492, -7.889e-08, 0.7606, -0.6492, -7.889e-08, 0.9772, -0.2124, -4.224e-07, 0.9772, -0.2124, -4.224e-07, 0.9772, -0.2124, -4.224e-07, 0.9772, -0.2124, -2.28e-07, 0.9772, -0.2124, -2.28e-07, 0.9772, -0.2124, -2.28e-07, 1.0, 0.0, -4.393e-07, 1.0, 0.0, -4.393e-07, 1.0, 0.0, -4.393e-07, 1.0, 0.0, -4.393e-07, 1.0, 0.0, -4.393e-07, 1.0, 0.0, -4.393e-07, 1.0, 0.0, -4.393e-07, 1.0, 0.0, -4.393e-07, 1.0, 0.0, -4.393e-07, 1.0, 0.0, -4.393e-07, 1.0, 0.0, -4.393e-07, 1.0, 0.0, -4.393e-07, -0.7606, -0.6492, 1.489e-07, -0.7606, -0.6492, 1.489e-07, -0.7606, -0.6492, 1.489e-07, -0.7606, -0.6492, 7.889e-08, -0.7606, -0.6492, 7.889e-08, -0.7606, -0.6492, 7.889e-08, 0.0, -1.0, 5.393e-08, 0.0, -1.0, 5.393e-08, 0.0, -1.0, 5.393e-08, 0.0, -1.0, 0.0, 0.0, -1.0, 0.0, 0.0, -1.0, 0.0, -0.1027, 0.007038, 0.9947, -0.08507, 0.01486, 0.9963, -0.1014, -0.0008669, 0.9948, -0.08507, 0.01486, 0.9963, -0.1027, 0.007038, 0.9947, -0.1068, -0.01014, 0.9942, -0.1068, -0.01014, 0.9942, -0.1027, 0.007038, 0.9947, -0.121, -0.002094, 0.9926, -0.121, -0.002094, 0.9926, -0.1027, 0.007038, 0.9947, -0.119, -0.002605, 0.9929, -0.1085, -0.09414, 0.9896, -0.1246, -0.08829, 0.9883, -0.1113, -0.09365, 0.9894, -0.1222, -0.09844, 0.9876, -0.1246, -0.08829, 0.9883, -0.1259, -0.1001, 0.987, -0.1246, -0.08829, 0.9883, -0.1222, -0.09844, 0.9876, -0.1113, -0.09365, 0.9894, -0.1259, -0.1001, 0.987, -0.1246, -0.08829, 0.9883, -0.138, -0.09287, 0.9861, -0.09556, -0.01318, 0.9953, -0.113, 0.004534, 0.9936, -0.1193, 0.002526, 0.9929, -0.113, 0.004534, 0.9936, -0.09556, -0.01318, 0.9953, -0.09252, 0.008771, 0.9957, -0.113, 0.004534, 0.9936, -0.09252, 0.008771, 0.9957, -0.102, 0.0004496, 0.9948, -0.1219, 0.002394, 0.9925, -0.1193, 0.002526, 0.9929, -0.113, 0.004534, 0.9936, -0.1113, 0.09365, 0.9894, -0.1196, 0.0915, 0.9886, -0.1085, 0.09414, 0.9896, -0.1232, 0.08378, 0.9888, -0.1292, 0.1035, 0.9862, -0.133, 0.09446, 0.9866, -0.1292, 0.1035, 0.9862, -0.1232, 0.08378, 0.9888, -0.1196, 0.0915, 0.9886, -0.1292, 0.1035, 0.9862, -0.1196, 0.0915, 0.9886, -0.1113, 0.09365, 0.9894, -1.0, 0.0, 2.234e-07, -1.0, 0.0, 2.234e-07, -1.0, 0.0, 2.234e-07, -1.0, 0.0, 2.234e-07, -1.0, 0.0, 2.234e-07, -1.0, 0.0, 2.234e-07, -0.9772, 0.2124, 2.32e-07, -0.9772, 0.2124, 2.32e-07, -0.9772, 0.2124, 2.32e-07, -0.9772, 0.2124, 8.372e-08, -0.9772, 0.2124, 8.372e-08, -0.9772, 0.2124, 8.372e-08, -1.0, 0.0, 2.234e-07, -1.0, 0.0, 2.234e-07, -1.0, 0.0, 2.234e-07, -1.0, -1.688e-06, 2.234e-07, -1.0, -1.688e-06, 2.234e-07, -1.0, -1.688e-06, 2.234e-07, -1.0, -4.149e-07, 2.197e-07, -1.0, -4.149e-07, 2.197e-07, -1.0, -4.149e-07, 2.197e-07, -1.0, 4.22e-07, 2.234e-07, -1.0, 4.22e-07, 2.234e-07, -1.0, 4.22e-07, 2.234e-07, -1.0, 0.0, 2.234e-07, -1.0, 0.0, 2.234e-07, -1.0, 0.0, 2.234e-07, -1.0, 0.0, 2.234e-07, -1.0, 0.0, 2.234e-07, -1.0, 0.0, 2.234e-07, -0.9772, -0.2124, 1.091e-07, -0.9772, -0.2124, 1.091e-07, -0.9772, -0.2124, 1.091e-07, -0.9772, -0.2124, 2.062e-07, -0.9772, -0.2124, 2.062e-07, -0.9772, -0.2124, 2.062e-07, -1.0, -1.688e-06, 2.234e-07, -1.0, -1.688e-06, 2.234e-07, -1.0, -1.688e-06, 2.234e-07, -1.0, 0.0, 2.234e-07, -1.0, 0.0, 2.234e-07, -1.0, 0.0, 2.234e-07, -1.0, -4.22e-07, 2.234e-07, -1.0, -4.22e-07, 2.234e-07, -1.0, -4.22e-07, 2.234e-07, -1.0, -4.149e-07, 2.197e-07, -1.0, -4.149e-07, 2.197e-07, -1.0, -4.149e-07, 2.197e-07, 0.02411, -0.9821, -0.1868, 0.02411, -0.9821, -0.1868, 0.02411, -0.9821, -0.1868, 0.02411, -0.9821, -0.1868, 0.02411, -0.9821, -0.1868, 0.02411, -0.9821, -0.1868, -0.1088, -0.1999, 0.9738, -0.09681, -0.1884, 0.9773, -0.1047, -0.1761, 0.9788, -0.1088, -0.1999, 0.9738, -0.1047, -0.1761, 0.9788, -0.1175, -0.1881, 0.9751, -0.03397, 0.982, 0.1857, -0.03397, 0.982, 0.1857, -0.03397, 0.982, 0.1857, -0.03397, 0.982, 0.1857, -0.03397, 0.982, 0.1857, -0.03397, 0.982, 0.1857, 0.9938, -0.0524, 0.09788, 0.9938, -0.0524, 0.09788, 0.9938, -0.0524, 0.09788, 0.9938, -0.05241, 0.09788, 0.9938, -0.05241, 0.09788, 0.9938, -0.05241, 0.09788, -0.9943, 0.02444, -0.1033, -0.9943, 0.02444, -0.1033, -0.9943, 0.02444, -0.1033, -0.9943, 0.02444, -0.1033, -0.9943, 0.02444, -0.1033, -0.9943, 0.02444, -0.1033, 0.02411, 0.9821, -0.1868, 0.02411, 0.9821, -0.1868, 0.02411, 0.9821, -0.1868, 0.02411, 0.9821, -0.1868, 0.02411, 0.9821, -0.1868, 0.02411, 0.9821, -0.1868, -0.1088, 0.1999, 0.9738, -0.1175, 0.1881, 0.9751, -0.1047, 0.1761, 0.9788, -0.1088, 0.1999, 0.9738, -0.1047, 0.1761, 0.9788, -0.09681, 0.1884, 0.9773, -0.03397, -0.982, 0.1857, -0.03397, -0.982, 0.1857, -0.03397, -0.982, 0.1857, -0.03397, -0.982, 0.1857, -0.03397, -0.982, 0.1857, -0.03397, -0.982, 0.1857, 0.9938, 0.05241, 0.09788, 0.9938, 0.05241, 0.09788, 0.9938, 0.05241, 0.09788, 0.9938, 0.05241, 0.09788, 0.9938, 0.05241, 0.09788, 0.9938, 0.05241, 0.09788, -0.9943, -0.02445, -0.1033, -0.9943, -0.02445, -0.1033, -0.9943, -0.02445, -0.1033, -0.9943, -0.02444, -0.1033, -0.9943, -0.02444, -0.1033, -0.9943, -0.02444, -0.1033])] * 3)])
me_cube_001 = bpy.data.meshes.new('Cube.001')
me_cube_001.from_pydata([(0.2024, 0.1127, -0.06019), (0.2024, 0.1127, 0.1464), (0.2573, 0.1127, -0.06019), (0.2573, 0.1127, 0.1464), (0.2024, -0.1127, -0.06019), (0.2024, -0.1127, 0.1464), (0.2573, -0.1127, -0.06019), (0.2573, -0.1127, 0.1464)], [], [(0, 1, 3, 2), (2, 3, 7, 6), (6, 7, 5, 4), (4, 5, 1, 0), (2, 6, 4, 0), (7, 3, 1, 5)])
_uv = me_cube_001.uv_layers.new(name='UVMap')
_uv.uv.foreach_set('vector', [0.375, 0.0, 0.625, 0.0, 0.625, 0.25, 0.375, 0.25, 0.375, 0.25, 0.625, 0.25, 0.625, 0.5, 0.375, 0.5, 0.375, 0.5, 0.625, 0.5, 0.625, 0.75, 0.375, 0.75, 0.375, 0.75, 0.625, 0.75, 0.625, 1.0, 0.375, 1.0, 0.125, 0.5, 0.375, 0.5, 0.375, 0.75, 0.125, 0.75, 0.625, 0.5, 0.875, 0.5, 0.875, 0.75, 0.625, 0.75])
me_cube_001.materials.append(mat_material_023)
me_cube_001.update()

# ---- objects
ob_cube_material_010_0 = bpy.data.objects.new('Cube_Material.010_0', me_cube_material_010_0)
ob_cube = bpy.data.objects.new('Cube', me_cube_001)

# ---- transforms, parenting, visibility, modifiers, constraints
ob_cube_material_010_0.location = (0.0, 0.0, 0.0)
ob_cube_material_010_0.rotation_mode = 'QUATERNION'
ob_cube_material_010_0.rotation_quaternion = (1.0, 0.0, 0.0, 0.0)
ob_cube.location = (0.0, 0.0, 0.0)

# ---- collection membership
scene.collection.objects.link(ob_cube_material_010_0)
col_collection.objects.link(ob_cube)

# ---- scene / render settings (as saved in the file)
scene.frame_start = 1; scene.frame_end = 250; scene.frame_set(1)
scene.render.engine = 'BLENDER_EEVEE_NEXT'
scene.cycles.sampling_pattern = 'TABULATED_SOBOL'
scene.cycles.use_light_tree = False
scene.view_settings.view_transform = 'Filmic'
bpy.context.view_layer.update()

# ---- added for rendering (the .blend has no active camera and no usable light): camera, sun
cam_auto = bpy.data.cameras.new('AutoCamera')
cam_auto.lens = 50.0
cam_auto.sensor_width = 36.0
cam_auto.clip_end = 1000.0
ob_auto_camera = bpy.data.objects.new('AutoCamera', cam_auto)
scene.collection.objects.link(ob_auto_camera)
ob_auto_camera.location = (0.525498, -0.460195, 0.349471)
ob_auto_camera.rotation_euler = (1.09748, -7.21219e-08, 0.694738)
scene.camera = ob_auto_camera
light_auto_sun = bpy.data.lights.new('AutoSun', 'SUN')
light_auto_sun.energy = 3.0
light_auto_sun.angle = 0.0523599
ob_auto_sun = bpy.data.objects.new('AutoSun', light_auto_sun)
scene.collection.objects.link(ob_auto_sun)
ob_auto_sun.rotation_euler = (0.872665, 0.174533, 0.523599)
bpy.context.view_layer.update()
